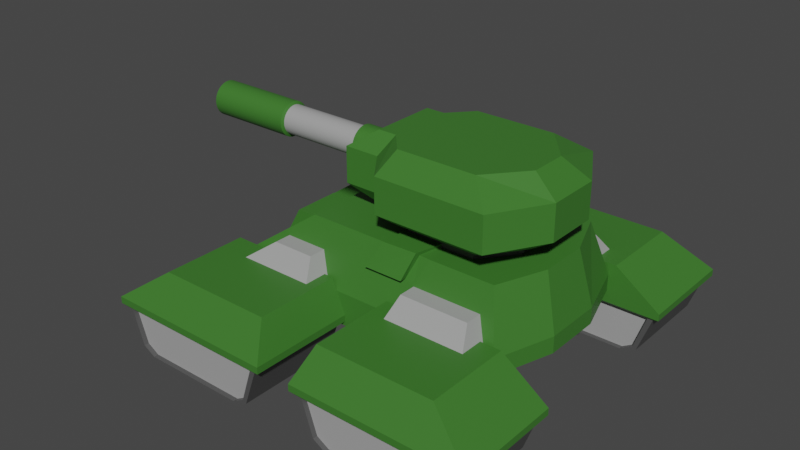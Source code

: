 # Source: Tank.blend  (saved by Blender 3.0.42; exported with 4.5.12 LTS)
import bpy
from mathutils import Matrix  # noqa: F401  (used for matrix-valued properties, if any)

bpy.ops.wm.read_factory_settings(use_empty=True)
scene = bpy.context.scene
scene.name = 'Scene'

# ---- collections
col_collection = bpy.data.collections.new('Collection'); scene.collection.children.link(col_collection)

# ---- materials (node trees are filled in below, after node groups)
mat_armour = bpy.data.materials.new('Armour')
mat_armour.use_transparent_shadow = False
mat_metal = bpy.data.materials.new('Metal')
mat_metal.use_transparent_shadow = False
mat_treads = bpy.data.materials.new('Treads')
mat_treads.alpha_threshold = 0.0
mat_treads.use_transparent_shadow = False
mat_treads.line_color = (0.0, 0.0, 0.0, 1.0)

# ---- node groups
ng_auto_smooth = bpy.data.node_groups.new('Auto Smooth', 'GeometryNodeTree')
_s = ng_auto_smooth.interface.new_socket(name='Geometry', in_out='OUTPUT', socket_type='NodeSocketGeometry')
_s = ng_auto_smooth.interface.new_socket(name='Geometry', in_out='INPUT', socket_type='NodeSocketGeometry')
_s = ng_auto_smooth.interface.new_socket(name='Angle', in_out='INPUT', socket_type='NodeSocketFloat')
_s.subtype = 'ANGLE'
_s.min_value = 0.0
_s.max_value = 3.142
ng_auto_smooth.is_modifier = True
_N = ng_auto_smooth.nodes; _L = ng_auto_smooth.links
n0 = _N.new('NodeGroupOutput'); n0.name = 'Group Output'; n0.location = (480, -100)
n1 = _N.new('NodeGroupInput'); n1.name = 'Group Input'; n1.location = (-420, -300)
n2 = _N.new('NodeGroupInput'); n2.name = 'Group Input.001'; n2.location = (-60, -100)
n3 = _N.new('GeometryNodeSetShadeSmooth'); n3.name = 'Set Shade Smooth'; n3.location = (120, -100)
n3.domain = 'EDGE'
n4 = _N.new('GeometryNodeSetShadeSmooth'); n4.name = 'Set Shade Smooth.001'; n4.location = (300, -100)
n5 = _N.new('GeometryNodeInputMeshEdgeAngle'); n5.name = 'Edge Angle'; n5.location = (-420, -220)
n6 = _N.new('GeometryNodeInputEdgeSmooth'); n6.name = 'Is Edge Smooth'; n6.location = (-60, -160)
n7 = _N.new('GeometryNodeInputShadeSmooth'); n7.name = 'Is Face Smooth'; n7.location = (-240, -340)
n8 = _N.new('FunctionNodeBooleanMath'); n8.name = 'Boolean Math'; n8.location = (-60, -220)
n9 = _N.new('FunctionNodeCompare'); n9.name = 'Compare'; n9.location = (-240, -180)
n9.operation = 'LESS_EQUAL'
_L.new(n5.outputs[0], n9.inputs[0])
_L.new(n4.outputs[0], n0.inputs[0])
_L.new(n1.outputs[1], n9.inputs[1])
_L.new(n9.outputs[0], n8.inputs[0])
_L.new(n7.outputs[0], n8.inputs[1])
_L.new(n2.outputs[0], n3.inputs[0])
_L.new(n6.outputs[0], n3.inputs[1])
_L.new(n3.outputs[0], n4.inputs[0])
_L.new(n8.outputs[0], n3.inputs[2])
n0.is_active_output = True

# ---- material node trees
mat_armour.use_nodes = True; mat_armour.node_tree.nodes.clear()
_N = mat_armour.node_tree.nodes; _L = mat_armour.node_tree.links
n0 = _N.new('ShaderNodeBsdfPrincipled'); n0.name = 'Principled BSDF'; n0.location = (10, 300)
n0.distribution = 'GGX'
n0.subsurface_method = 'RANDOM_WALK_SKIN'
n0.inputs[0].default_value = (0.0463, 0.1794, 0.0252, 1.0)
n0.inputs[3].default_value = 1.45
n0.inputs[27].default_value = (0.0, 0.0, 0.0, 1.0)
n0.inputs[28].default_value = 1.0
n1 = _N.new('ShaderNodeOutputMaterial'); n1.name = 'Material Output'; n1.location = (300, 300)
_L.new(n0.outputs[0], n1.inputs[0])
n1.is_active_output = True
mat_metal.use_nodes = True; mat_metal.node_tree.nodes.clear()
_N = mat_metal.node_tree.nodes; _L = mat_metal.node_tree.links
n0 = _N.new('ShaderNodeBsdfPrincipled'); n0.name = 'Principled BSDF'; n0.location = (10, 300)
n0.distribution = 'GGX'
n0.subsurface_method = 'RANDOM_WALK_SKIN'
n0.inputs[0].default_value = (0.3703, 0.3703, 0.3703, 1.0)
n0.inputs[3].default_value = 1.45
n0.inputs[27].default_value = (0.0, 0.0, 0.0, 1.0)
n0.inputs[28].default_value = 1.0
n1 = _N.new('ShaderNodeOutputMaterial'); n1.name = 'Material Output'; n1.location = (300, 300)
_L.new(n0.outputs[0], n1.inputs[0])
n1.is_active_output = True
mat_treads.use_nodes = True; mat_treads.node_tree.nodes.clear()
_N = mat_treads.node_tree.nodes; _L = mat_treads.node_tree.links
n0 = _N.new('ShaderNodeOutputMaterial'); n0.name = 'Material Output'; n0.location = (300, 300)
n1 = _N.new('ShaderNodeBsdfPrincipled'); n1.name = 'Principled BSDF'; n1.location = (10, 300)
n1.distribution = 'GGX'
n1.subsurface_method = 'RANDOM_WALK_SKIN'
n1.inputs[0].default_value = (0.08096, 0.08096, 0.08096, 1.0)
n1.inputs[2].default_value = 0.4
n1.inputs[3].default_value = 1.45
n1.inputs[27].default_value = (0.0, 0.0, 0.0, 1.0)
n1.inputs[28].default_value = 1.0
_L.new(n1.outputs[0], n0.inputs[0])
n0.is_active_output = True

# ---- world
world_world = bpy.data.worlds.new('World'); scene.world = world_world
world_world.use_nodes = True; world_world.node_tree.nodes.clear()
_N = world_world.node_tree.nodes; _L = world_world.node_tree.links
n0 = _N.new('ShaderNodeOutputWorld'); n0.name = 'World Output'; n0.location = (300, 300)
n1 = _N.new('ShaderNodeBackground'); n1.name = 'Background'; n1.location = (10, 300)
n1.inputs[0].default_value = (0.05088, 0.05088, 0.05088, 1.0)
_L.new(n1.outputs[0], n0.inputs[0])
n0.is_active_output = True
world_world.color = (0.05088, 0.05088, 0.05088)
world_world.use_sun_shadow = False
world_world.sun_shadow_jitter_overblur = 0.0

# ---- meshes
me_cube_001 = bpy.data.meshes.new('Cube.001')
me_cube_001.from_pydata([(-0.8102, -1.0, -0.9352), (-0.6448, -0.9041, 0.4128), (0.8157, -1.0, -0.9352), (0.8545, -0.9034, 0.4174), (-0.9352, -1.002, -0.2639), (0.9352, -1.0, -0.2532), (-0.8546, -0.3333, -1.0), (-0.6057, -0.3032, 0.6681), (0.9919, -0.3333, -1.0), (1.036, -0.2731, 1.0), (1.131, -0.3333, -0.2508), (-0.8323, -0.3032, 0.14), (0.9352, -1.0, -0.6138), (-0.9352, -1.0, -0.6133), (-1.0, -0.3333, -0.6254), (1.131, -0.3333, -0.6254), (-0.8323, -0.6056, 0.14), (-0.6057, -0.6056, 0.6681), (1.0, -1.0, -0.6254), (0.8608, -1.0, -1.0), (-0.8546, -1.0, -1.0), (0.9046, -0.8192, 1.0), (-1.0, -1.0, -0.6254), (1.0, -1.0, -0.2508), (-0.2828, -1.0, -1.0), (0.289, -1.0, -1.0), (0.3708, -0.8123, 1.005), (0.1217, -0.8179, 0.9969), (0.3117, -1.001, -0.2568), (-0.2517, -1.001, -0.26), (0.1217, -0.2713, 1.0), (0.4581, -0.2669, 1.0), (0.3764, -0.3333, -1.0), (-0.2391, -0.3333, -1.0), (0.3117, -1.0, -0.6136), (-0.2517, -1.0, -0.6134), (-0.3237, -1.0, -0.9352), (0.3876, -1.0, -0.9352), (0.3056, -0.8925, 0.4928), (0.02789, -0.8926, 0.4919), (-0.2517, -1.367, -0.26), (-0.9352, -1.368, -0.2639), (-0.2517, -1.366, -0.6134), (-0.9352, -1.366, -0.6133), (-0.6448, -1.096, 0.4128), (0.9352, -1.366, -0.6138), (0.8157, -1.366, -0.9352), (0.3876, -1.366, -0.9352), (-0.3438, -1.096, 0.4137), (0.8545, -1.095, 0.4174), (0.9352, -1.366, -0.2532), (-0.8102, -1.366, -0.9352), (0.3117, -1.367, -0.2568), (0.3117, -1.366, -0.6136), (-0.3237, -1.366, -0.9352), (0.3744, -1.096, 0.4159), (-0.8546, 0.0, -1.0), (-0.6057, -0.07272, 0.6681), (0.9919, 0.0, -1.0), (1.036, 0.0, 1.0), (1.131, 0.0, -0.2508), (-0.8323, -0.07272, 0.14), (1.131, 0.0, -0.6254), (-1.0, 0.0, -0.6254), (-0.2391, 0.0, -1.0), (0.443, 0.0, -1.0), (0.536, 0.0, 1.0), (-0.1682, 0.0, 1.0), (0.3744, -0.9036, 0.4159), (-0.3438, -0.9039, 0.4137), (-0.194, -0.8192, 1.0), (0.4486, -0.8192, 1.0), (0.536, -0.2731, 1.0), (0.4581, -0.07794, 1.0), (-0.1682, -0.2731, 1.0), (0.1217, -0.07794, 1.0), (0.3703, -0.8653, 1.085), (0.1366, -0.8837, 1.085), (0.1366, -0.2711, 1.085), (0.4575, -0.2667, 1.085), (0.1366, -0.07794, 1.085), (0.4581, -0.07794, 1.085), (0.3062, -0.9668, 0.5041), (0.02846, -0.967, 0.5032), (-0.8102, 1.0, -0.9352), (-0.6448, 0.9041, 0.4128), (0.8157, 1.0, -0.9352), (0.8545, 0.9034, 0.4174), (-0.9352, 1.002, -0.2639), (0.9352, 1.0, -0.2532), (-0.8546, 0.3333, -1.0), (-0.4633, 0.2731, 1.0), (0.9919, 0.3333, -1.0), (1.036, 0.2731, 1.0), (1.131, 0.3333, -0.2508), (-1.0, 0.3333, -0.2508), (0.9352, 1.0, -0.6138), (-0.9352, 1.0, -0.6133), (-1.0, 0.3333, -0.6254), (1.131, 0.3333, -0.6254), (-1.0, 1.0, -0.2508), (-0.4633, 0.8192, 1.0), (1.0, 1.0, -0.6254), (0.8608, 1.0, -1.0), (-0.8546, 1.0, -1.0), (0.9046, 0.8192, 1.0), (-1.0, 1.0, -0.6254), (1.0, 1.0, -0.2508), (-0.2828, 1.0, -1.0), (0.289, 1.0, -1.0), (0.3708, 0.8123, 1.005), (0.1217, 0.8179, 0.9969), (0.3117, 1.001, -0.2568), (-0.2517, 1.001, -0.26), (0.1217, 0.2713, 1.0), (0.4581, 0.2669, 1.0), (0.3764, 0.3333, -1.0), (-0.2391, 0.3333, -1.0), (0.3117, 1.0, -0.6136), (-0.2517, 1.0, -0.6134), (-0.3237, 1.0, -0.9352), (0.3876, 1.0, -0.9352), (0.3056, 0.8925, 0.4928), (0.02789, 0.8926, 0.4919), (-0.2517, 1.367, -0.26), (-0.9352, 1.368, -0.2639), (-0.2517, 1.366, -0.6134), (-0.9352, 1.366, -0.6133), (-0.6448, 1.096, 0.4128), (0.9352, 1.366, -0.6138), (0.8157, 1.366, -0.9352), (0.3876, 1.366, -0.9352), (-0.3438, 1.096, 0.4137), (0.8545, 1.095, 0.4174), (0.9352, 1.366, -0.2532), (-0.8102, 1.366, -0.9352), (0.3117, 1.367, -0.2568), (0.3117, 1.366, -0.6136), (-0.3237, 1.366, -0.9352), (0.3744, 1.096, 0.4159), (0.3744, 0.9036, 0.4159), (-0.3438, 0.9039, 0.4137), (-0.194, 0.8192, 1.0), (0.4486, 0.8192, 1.0), (0.536, 0.2731, 1.0), (0.4581, 0.07794, 1.0), (-0.1682, 0.2731, 1.0), (0.1217, 0.07794, 1.0), (0.3703, 0.8653, 1.085), (0.1366, 0.8837, 1.085), (0.1366, 0.2711, 1.085), (0.4575, 0.2667, 1.085), (0.1366, 0.07794, 1.085), (0.4581, 0.07794, 1.085), (0.3062, 0.9668, 0.5041), (0.02846, 0.967, 0.5032), (-1.0, -1.0, -0.2508), (-0.4633, -0.8192, 1.0), (-0.4633, -0.2731, 1.0), (-1.0, -0.3333, -0.2508), (-0.4633, 0.0, 1.0), (-1.0, 0.0, -0.2508), (-0.7378, -0.3032, 0.6681), (-0.7378, -0.6056, 0.6681), (-0.7378, -0.07272, 0.6681)], [], [(10, 9, 21, 23), (68, 28, 52, 55), (32, 8, 19, 25), (74, 158, 157, 70), (3, 68, 55, 49), (15, 10, 23, 18), (22, 156, 159, 14), (62, 60, 10, 15), (67, 160, 158, 74), (65, 58, 8, 32), (60, 59, 9, 10), (163, 16, 17), (58, 62, 15, 8), (20, 22, 14, 6), (8, 15, 18, 19), (0, 36, 54, 51), (4, 1, 157, 156), (12, 2, 19, 18), (36, 0, 20, 24), (68, 3, 21, 71), (13, 4, 156, 22), (3, 5, 23, 21), (5, 12, 18, 23), (0, 13, 22, 20), (1, 69, 70, 157), (39, 38, 82, 83), (2, 37, 25, 19), (37, 36, 24, 25), (4, 13, 43, 41), (37, 34, 35, 36), (56, 64, 33, 6), (64, 65, 32, 33), (59, 66, 72, 9), (38, 26, 76, 82), (13, 0, 51, 43), (34, 28, 29, 35), (9, 72, 71, 21), (75, 30, 78, 80), (6, 33, 24, 20), (33, 32, 25, 24), (1, 4, 41, 44), (28, 68, 69, 29), (40, 48, 44, 41), (42, 40, 41, 43), (54, 42, 43, 51), (46, 45, 53, 47), (45, 50, 52, 53), (50, 49, 55, 52), (5, 3, 49, 50), (29, 69, 48, 40), (28, 34, 53, 52), (2, 12, 45, 46), (34, 37, 47, 53), (35, 29, 40, 42), (37, 2, 46, 47), (36, 35, 42, 54), (12, 5, 50, 45), (69, 1, 44, 48), (6, 14, 63, 56), (163, 162, 11, 16), (14, 159, 161, 63), (38, 39, 69, 68), (39, 27, 70, 69), (26, 38, 68, 71), (73, 31, 72, 66), (30, 75, 67, 74), (31, 26, 71, 72), (27, 30, 74, 70), (75, 73, 66, 67), (83, 82, 76, 77), (81, 80, 78, 79), (79, 78, 77, 76), (26, 31, 79, 76), (31, 73, 81, 79), (27, 39, 83, 77), (73, 75, 80, 81), (30, 27, 77, 78), (94, 107, 105, 93), (140, 139, 136, 112), (116, 109, 103, 92), (146, 142, 101, 91), (87, 133, 139, 140), (99, 102, 107, 94), (106, 98, 95, 100), (62, 99, 94, 60), (67, 146, 91, 160), (65, 116, 92, 58), (60, 94, 93, 59), (100, 95, 91, 101), (58, 92, 99, 62), (104, 90, 98, 106), (92, 103, 102, 99), (84, 135, 138, 120), (88, 100, 101, 85), (96, 102, 103, 86), (120, 108, 104, 84), (140, 143, 105, 87), (97, 106, 100, 88), (87, 105, 107, 89), (89, 107, 102, 96), (84, 104, 106, 97), (85, 101, 142, 141), (123, 155, 154, 122), (86, 103, 109, 121), (121, 109, 108, 120), (88, 125, 127, 97), (121, 120, 119, 118), (56, 90, 117, 64), (64, 117, 116, 65), (59, 93, 144, 66), (122, 154, 148, 110), (97, 127, 135, 84), (118, 119, 113, 112), (93, 105, 143, 144), (147, 152, 150, 114), (90, 104, 108, 117), (117, 108, 109, 116), (85, 128, 125, 88), (112, 113, 141, 140), (124, 125, 128, 132), (126, 127, 125, 124), (138, 135, 127, 126), (130, 131, 137, 129), (129, 137, 136, 134), (134, 136, 139, 133), (89, 134, 133, 87), (113, 124, 132, 141), (112, 136, 137, 118), (86, 130, 129, 96), (118, 137, 131, 121), (119, 126, 124, 113), (121, 131, 130, 86), (120, 138, 126, 119), (96, 129, 134, 89), (141, 132, 128, 85), (90, 56, 63, 98), (95, 161, 160, 91), (98, 63, 161, 95), (122, 140, 141, 123), (123, 141, 142, 111), (110, 143, 140, 122), (145, 66, 144, 115), (114, 146, 67, 147), (115, 144, 143, 110), (111, 142, 146, 114), (147, 67, 66, 145), (155, 149, 148, 154), (153, 151, 150, 152), (151, 148, 149, 150), (110, 148, 151, 115), (115, 151, 153, 145), (111, 149, 155, 123), (145, 153, 152, 147), (114, 150, 149, 111), (17, 16, 156, 157), (7, 17, 157, 158), (16, 11, 159, 156), (57, 7, 158, 160), (11, 61, 161, 159), (61, 57, 160, 161), (7, 57, 164, 162), (17, 7, 162, 163), (61, 11, 162, 164), (61, 164, 57)])
me_cube_001.polygons.foreach_set('material_index', [0, 1, 0, 0, 1, 0, 0, 0, 0, 0, 0, 0, 0, 0, 0, 0, 0, 0, 0, 0, 0, 0, 0, 0, 0, 0, 0, 0, 0, 0, 0, 0, 0, 0, 0, 0, 0, 0, 0, 0, 1, 0, 1, 0, 0, 0, 0, 1, 1, 1, 0, 0, 0, 0, 0, 0, 0, 1, 0, 0, 0, 0, 0, 0, 0, 0, 0, 0, 0, 0, 0, 0, 0, 0, 0, 0, 0, 0, 1, 0, 0, 1, 0, 0, 0, 0, 0, 0, 0, 0, 0, 0, 0, 0, 0, 0, 0, 0, 0, 0, 0, 0, 0, 0, 0, 0, 0, 0, 0, 0, 0, 0, 0, 0, 0, 0, 0, 1, 0, 1, 0, 0, 0, 0, 1, 1, 1, 0, 0, 0, 0, 0, 0, 0, 1, 0, 0, 0, 0, 0, 0, 0, 0, 0, 0, 0, 0, 0, 0, 0, 0, 0, 0, 0, 0, 0, 0, 0, 0, 0, 0, 0, 0, 0])
_uv = me_cube_001.uv_layers.new(name='UVMap')
_uv.uv.foreach_set('vector', [0.4686, 0.6667, 0.625, 0.6667, 0.625, 0.75, 0.4686, 0.75, 0.552, 0.8365, 0.4679, 0.836, 0.4679, 0.836, 0.552, 0.8365, 0.2917, 0.6667, 0.375, 0.6667, 0.375, 0.75, 0.2917, 0.75, 0.8258, 0.6667, 0.875, 0.6667, 0.875, 0.75, 0.8258, 0.75, 0.5522, 0.7642, 0.552, 0.8365, 0.552, 0.8365, 0.5522, 0.7642, 0.4218, 0.6667, 0.4686, 0.6667, 0.4686, 0.75, 0.4218, 0.75, 0.4218, 0.0, 0.4686, 0.0, 0.4686, 0.08333, 0.4218, 0.08333, 0.4218, 0.625, 0.4686, 0.625, 0.4686, 0.6667, 0.4218, 0.6667, 0.8258, 0.625, 0.875, 0.625, 0.875, 0.6667, 0.8258, 0.6667, 0.3007, 0.625, 0.375, 0.625, 0.375, 0.6667, 0.2917, 0.6667, 0.4686, 0.625, 0.625, 0.625, 0.625, 0.6667, 0.4686, 0.6667, 0.5835, 0.04215, 0.5175, 0.04155, 0.5835, 0.04215, 0.375, 0.625, 0.4218, 0.625, 0.4218, 0.6667, 0.375, 0.6667, 0.375, 0.0, 0.4218, 0.0, 0.4218, 0.08333, 0.375, 0.08333, 0.375, 0.6667, 0.4218, 0.6667, 0.4218, 0.75, 0.375, 0.75, 0.3831, 0.9905, 0.3831, 0.9214, 0.3831, 0.9214, 0.3831, 0.9905, 0.467, 0.9919, 0.5516, 0.99, 0.625, 1.0, 0.4686, 1.0, 0.4233, 0.7581, 0.3831, 0.7594, 0.375, 0.75, 0.4218, 0.75, 0.3831, 0.9214, 0.3831, 0.9905, 0.375, 1.0, 0.375, 0.9167, 0.552, 0.8365, 0.5522, 0.7642, 0.625, 0.75, 0.625, 0.8333, 0.4233, 0.9914, 0.467, 0.9919, 0.4686, 1.0, 0.4218, 1.0, 0.5522, 0.7642, 0.4683, 0.7581, 0.4686, 0.75, 0.625, 0.75, 0.4683, 0.7581, 0.4233, 0.7581, 0.4218, 0.75, 0.4686, 0.75, 0.3831, 0.9905, 0.4233, 0.9914, 0.4218, 1.0, 0.375, 1.0, 0.5516, 0.99, 0.5517, 0.9447, 0.625, 0.9508, 0.625, 1.0, 0.5615, 0.8953, 0.5616, 0.8486, 0.5616, 0.8486, 0.5615, 0.8953, 0.3831, 0.7594, 0.3831, 0.8203, 0.375, 0.8333, 0.375, 0.75, 0.3831, 0.8203, 0.3831, 0.9214, 0.375, 0.9167, 0.375, 0.8333, 0.467, 0.9919, 0.4233, 0.9914, 0.4233, 0.9914, 0.467, 0.9919, 0.3831, 0.8203, 0.4233, 0.8359, 0.4233, 0.9062, 0.3831, 0.9214, 0.125, 0.625, 0.2083, 0.625, 0.2083, 0.6667, 0.125, 0.6667, 0.2083, 0.625, 0.3007, 0.625, 0.2917, 0.6667, 0.2083, 0.6667, 0.625, 0.625, 0.7083, 0.625, 0.7083, 0.6667, 0.625, 0.6667, 0.5616, 0.8486, 0.6257, 0.8477, 0.6257, 0.8477, 0.5616, 0.8486, 0.4233, 0.9914, 0.3831, 0.9905, 0.3831, 0.9905, 0.4233, 0.9914, 0.4233, 0.8359, 0.4679, 0.836, 0.4675, 0.9065, 0.4233, 0.9062, 0.625, 0.6667, 0.7083, 0.6667, 0.7083, 0.75, 0.625, 0.75, 0.772, 0.6369, 0.772, 0.6664, 0.772, 0.6664, 0.772, 0.6369, 0.125, 0.6667, 0.2083, 0.6667, 0.2083, 0.75, 0.125, 0.75, 0.2083, 0.6667, 0.2917, 0.6667, 0.2917, 0.75, 0.2083, 0.75, 0.5516, 0.99, 0.467, 0.9919, 0.467, 0.9919, 0.5516, 0.99, 0.4679, 0.836, 0.552, 0.8365, 0.5517, 0.9447, 0.4675, 0.9065, 0.4675, 0.9065, 0.5517, 0.9447, 0.5516, 0.99, 0.467, 0.9919, 0.4233, 0.9062, 0.4675, 0.9065, 0.467, 0.9919, 0.4233, 0.9914, 0.3831, 0.9214, 0.4233, 0.9062, 0.4233, 0.9914, 0.3831, 0.9905, 0.3831, 0.7594, 0.4233, 0.7581, 0.4233, 0.8359, 0.3831, 0.8203, 0.4233, 0.7581, 0.4683, 0.7581, 0.4679, 0.836, 0.4233, 0.8359, 0.4683, 0.7581, 0.5522, 0.7642, 0.552, 0.8365, 0.4679, 0.836, 0.4683, 0.7581, 0.5522, 0.7642, 0.5522, 0.7642, 0.4683, 0.7581, 0.4675, 0.9065, 0.5517, 0.9447, 0.5517, 0.9447, 0.4675, 0.9065, 0.4679, 0.836, 0.4233, 0.8359, 0.4233, 0.8359, 0.4679, 0.836, 0.3831, 0.7594, 0.4233, 0.7581, 0.4233, 0.7581, 0.3831, 0.7594, 0.4233, 0.8359, 0.3831, 0.8203, 0.3831, 0.8203, 0.4233, 0.8359, 0.4233, 0.9062, 0.4675, 0.9065, 0.4675, 0.9065, 0.4233, 0.9062, 0.3831, 0.8203, 0.3831, 0.7594, 0.3831, 0.7594, 0.3831, 0.8203, 0.3831, 0.9214, 0.4233, 0.9062, 0.4233, 0.9062, 0.3831, 0.9214, 0.4233, 0.7581, 0.4683, 0.7581, 0.4683, 0.7581, 0.4233, 0.7581, 0.5517, 0.9447, 0.5516, 0.99, 0.5516, 0.99, 0.5517, 0.9447, 0.375, 0.08333, 0.4218, 0.08333, 0.4218, 0.125, 0.375, 0.125, 0.5835, 0.04215, 0.5835, 0.0836, 0.5175, 0.08318, 0.5175, 0.04155, 0.4218, 0.08333, 0.4686, 0.08333, 0.4686, 0.125, 0.4218, 0.125, 0.5616, 0.8486, 0.5615, 0.8953, 0.5517, 0.9447, 0.552, 0.8365, 0.5615, 0.8953, 0.6246, 0.8967, 0.625, 0.9508, 0.5517, 0.9447, 0.6257, 0.8477, 0.5616, 0.8486, 0.552, 0.8365, 0.625, 0.8333, 0.7213, 0.6369, 0.7215, 0.6657, 0.7083, 0.6667, 0.7083, 0.625, 0.772, 0.6664, 0.772, 0.6369, 0.8258, 0.625, 0.8258, 0.6667, 0.7215, 0.6657, 0.7227, 0.7489, 0.7083, 0.75, 0.7083, 0.6667, 0.7719, 0.7498, 0.772, 0.6664, 0.8258, 0.6667, 0.8258, 0.75, 0.772, 0.6369, 0.7213, 0.6369, 0.7083, 0.625, 0.8258, 0.625, 0.5615, 0.8953, 0.5616, 0.8486, 0.6257, 0.8477, 0.6246, 0.8967, 0.7213, 0.6369, 0.772, 0.6369, 0.772, 0.6664, 0.7215, 0.6657, 0.7215, 0.6657, 0.772, 0.6664, 0.7719, 0.7498, 0.7227, 0.7489, 0.7227, 0.7489, 0.7215, 0.6657, 0.7215, 0.6657, 0.7227, 0.7489, 0.7215, 0.6657, 0.7213, 0.6369, 0.7213, 0.6369, 0.7215, 0.6657, 0.6246, 0.8967, 0.5615, 0.8953, 0.5615, 0.8953, 0.6246, 0.8967, 0.7213, 0.6369, 0.772, 0.6369, 0.772, 0.6369, 0.7213, 0.6369, 0.772, 0.6664, 0.7719, 0.7498, 0.7719, 0.7498, 0.772, 0.6664, 0.4686, 0.6667, 0.4686, 0.75, 0.625, 0.75, 0.625, 0.6667, 0.552, 0.8365, 0.552, 0.8365, 0.4679, 0.836, 0.4679, 0.836, 0.2917, 0.6667, 0.2917, 0.75, 0.375, 0.75, 0.375, 0.6667, 0.8258, 0.6667, 0.8258, 0.75, 0.875, 0.75, 0.875, 0.6667, 0.5522, 0.7642, 0.5522, 0.7642, 0.552, 0.8365, 0.552, 0.8365, 0.4218, 0.6667, 0.4218, 0.75, 0.4686, 0.75, 0.4686, 0.6667, 0.4218, 0.0, 0.4218, 0.08333, 0.4686, 0.08333, 0.4686, 0.0, 0.4218, 0.625, 0.4218, 0.6667, 0.4686, 0.6667, 0.4686, 0.625, 0.8258, 0.625, 0.8258, 0.6667, 0.875, 0.6667, 0.875, 0.625, 0.3007, 0.625, 0.2917, 0.6667, 0.375, 0.6667, 0.375, 0.625, 0.4686, 0.625, 0.4686, 0.6667, 0.625, 0.6667, 0.625, 0.625, 0.4686, 0.0, 0.4686, 0.08333, 0.625, 0.08333, 0.625, 0.0, 0.375, 0.625, 0.375, 0.6667, 0.4218, 0.6667, 0.4218, 0.625, 0.375, 0.0, 0.375, 0.08333, 0.4218, 0.08333, 0.4218, 0.0, 0.375, 0.6667, 0.375, 0.75, 0.4218, 0.75, 0.4218, 0.6667, 0.3831, 0.9905, 0.3831, 0.9905, 0.3831, 0.9214, 0.3831, 0.9214, 0.467, 0.9919, 0.4686, 1.0, 0.625, 1.0, 0.5516, 0.99, 0.4233, 0.7581, 0.4218, 0.75, 0.375, 0.75, 0.3831, 0.7594, 0.3831, 0.9214, 0.375, 0.9167, 0.375, 1.0, 0.3831, 0.9905, 0.552, 0.8365, 0.625, 0.8333, 0.625, 0.75, 0.5522, 0.7642, 0.4233, 0.9914, 0.4218, 1.0, 0.4686, 1.0, 0.467, 0.9919, 0.5522, 0.7642, 0.625, 0.75, 0.4686, 0.75, 0.4683, 0.7581, 0.4683, 0.7581, 0.4686, 0.75, 0.4218, 0.75, 0.4233, 0.7581, 0.3831, 0.9905, 0.375, 1.0, 0.4218, 1.0, 0.4233, 0.9914, 0.5516, 0.99, 0.625, 1.0, 0.625, 0.9508, 0.5517, 0.9447, 0.5615, 0.8953, 0.5615, 0.8953, 0.5616, 0.8486, 0.5616, 0.8486, 0.3831, 0.7594, 0.375, 0.75, 0.375, 0.8333, 0.3831, 0.8203, 0.3831, 0.8203, 0.375, 0.8333, 0.375, 0.9167, 0.3831, 0.9214, 0.467, 0.9919, 0.467, 0.9919, 0.4233, 0.9914, 0.4233, 0.9914, 0.3831, 0.8203, 0.3831, 0.9214, 0.4233, 0.9062, 0.4233, 0.8359, 0.125, 0.625, 0.125, 0.6667, 0.2083, 0.6667, 0.2083, 0.625, 0.2083, 0.625, 0.2083, 0.6667, 0.2917, 0.6667, 0.3007, 0.625, 0.625, 0.625, 0.625, 0.6667, 0.7083, 0.6667, 0.7083, 0.625, 0.5616, 0.8486, 0.5616, 0.8486, 0.6257, 0.8477, 0.6257, 0.8477, 0.4233, 0.9914, 0.4233, 0.9914, 0.3831, 0.9905, 0.3831, 0.9905, 0.4233, 0.8359, 0.4233, 0.9062, 0.4675, 0.9065, 0.4679, 0.836, 0.625, 0.6667, 0.625, 0.75, 0.7083, 0.75, 0.7083, 0.6667, 0.772, 0.6369, 0.772, 0.6369, 0.772, 0.6664, 0.772, 0.6664, 0.125, 0.6667, 0.125, 0.75, 0.2083, 0.75, 0.2083, 0.6667, 0.2083, 0.6667, 0.2083, 0.75, 0.2917, 0.75, 0.2917, 0.6667, 0.5516, 0.99, 0.5516, 0.99, 0.467, 0.9919, 0.467, 0.9919, 0.4679, 0.836, 0.4675, 0.9065, 0.5517, 0.9447, 0.552, 0.8365, 0.4675, 0.9065, 0.467, 0.9919, 0.5516, 0.99, 0.5517, 0.9447, 0.4233, 0.9062, 0.4233, 0.9914, 0.467, 0.9919, 0.4675, 0.9065, 0.3831, 0.9214, 0.3831, 0.9905, 0.4233, 0.9914, 0.4233, 0.9062, 0.3831, 0.7594, 0.3831, 0.8203, 0.4233, 0.8359, 0.4233, 0.7581, 0.4233, 0.7581, 0.4233, 0.8359, 0.4679, 0.836, 0.4683, 0.7581, 0.4683, 0.7581, 0.4679, 0.836, 0.552, 0.8365, 0.5522, 0.7642, 0.4683, 0.7581, 0.4683, 0.7581, 0.5522, 0.7642, 0.5522, 0.7642, 0.4675, 0.9065, 0.4675, 0.9065, 0.5517, 0.9447, 0.5517, 0.9447, 0.4679, 0.836, 0.4679, 0.836, 0.4233, 0.8359, 0.4233, 0.8359, 0.3831, 0.7594, 0.3831, 0.7594, 0.4233, 0.7581, 0.4233, 0.7581, 0.4233, 0.8359, 0.4233, 0.8359, 0.3831, 0.8203, 0.3831, 0.8203, 0.4233, 0.9062, 0.4233, 0.9062, 0.4675, 0.9065, 0.4675, 0.9065, 0.3831, 0.8203, 0.3831, 0.8203, 0.3831, 0.7594, 0.3831, 0.7594, 0.3831, 0.9214, 0.3831, 0.9214, 0.4233, 0.9062, 0.4233, 0.9062, 0.4233, 0.7581, 0.4233, 0.7581, 0.4683, 0.7581, 0.4683, 0.7581, 0.5517, 0.9447, 0.5517, 0.9447, 0.5516, 0.99, 0.5516, 0.99, 0.375, 0.08333, 0.375, 0.125, 0.4218, 0.125, 0.4218, 0.08333, 0.4686, 0.08333, 0.4686, 0.125, 0.625, 0.125, 0.625, 0.08333, 0.4218, 0.08333, 0.4218, 0.125, 0.4686, 0.125, 0.4686, 0.08333, 0.5616, 0.8486, 0.552, 0.8365, 0.5517, 0.9447, 0.5615, 0.8953, 0.5615, 0.8953, 0.5517, 0.9447, 0.625, 0.9508, 0.6246, 0.8967, 0.6257, 0.8477, 0.625, 0.8333, 0.552, 0.8365, 0.5616, 0.8486, 0.7213, 0.6369, 0.7083, 0.625, 0.7083, 0.6667, 0.7215, 0.6657, 0.772, 0.6664, 0.8258, 0.6667, 0.8258, 0.625, 0.772, 0.6369, 0.7215, 0.6657, 0.7083, 0.6667, 0.7083, 0.75, 0.7227, 0.7489, 0.7719, 0.7498, 0.8258, 0.75, 0.8258, 0.6667, 0.772, 0.6664, 0.772, 0.6369, 0.8258, 0.625, 0.7083, 0.625, 0.7213, 0.6369, 0.5615, 0.8953, 0.6246, 0.8967, 0.6257, 0.8477, 0.5616, 0.8486, 0.7213, 0.6369, 0.7215, 0.6657, 0.772, 0.6664, 0.772, 0.6369, 0.7215, 0.6657, 0.7227, 0.7489, 0.7719, 0.7498, 0.772, 0.6664, 0.7227, 0.7489, 0.7227, 0.7489, 0.7215, 0.6657, 0.7215, 0.6657, 0.7215, 0.6657, 0.7215, 0.6657, 0.7213, 0.6369, 0.7213, 0.6369, 0.6246, 0.8967, 0.6246, 0.8967, 0.5615, 0.8953, 0.5615, 0.8953, 0.7213, 0.6369, 0.7213, 0.6369, 0.772, 0.6369, 0.772, 0.6369, 0.772, 0.6664, 0.772, 0.6664, 0.7719, 0.7498, 0.7719, 0.7498, 0.5835, 0.04215, 0.5175, 0.04155, 0.4686, 0.0, 0.625, 0.0, 0.5835, 0.0836, 0.5835, 0.04215, 0.625, 0.0, 0.625, 0.08333, 0.5175, 0.04155, 0.5175, 0.08318, 0.4686, 0.08333, 0.4686, 0.0, 0.5835, 0.1145, 0.5835, 0.0836, 0.625, 0.08333, 0.625, 0.125, 0.5175, 0.08318, 0.5175, 0.1153, 0.4686, 0.125, 0.4686, 0.08333, 0.5175, 0.1153, 0.5835, 0.1145, 0.625, 0.125, 0.4686, 0.125, 0.5835, 0.0836, 0.5835, 0.1145, 0.5835, 0.1145, 0.5835, 0.0836, 0.5835, 0.04215, 0.5835, 0.0836, 0.5835, 0.0836, 0.5835, 0.04215, 0.5175, 0.1153, 0.5175, 0.08318, 0.5835, 0.0836, 0.5835, 0.1145, 0.5175, 0.1153, 0.5835, 0.1145, 0.5835, 0.1145])
me_cube_001.materials.append(mat_armour)
me_cube_001.materials.append(mat_metal)
me_cube_001.use_remesh_fix_poles = True
me_cube_001.use_remesh_preserve_attributes = False
me_cube_001.update()
me_cube_005 = bpy.data.meshes.new('Cube.005')
me_cube_005.from_pydata([(-0.6211, -0.9561, -1.0), (-0.4773, -0.6131, 1.0), (-0.6211, 0.9561, -1.0), (-0.4773, 1.0, 1.0), (0.6211, -0.9561, -1.0), (0.8495, -0.6131, 1.0), (0.6211, 0.9561, -1.0), (0.8495, 1.0, 1.0), (-1.0, -1.0, 0.2519), (-1.0, 1.0, 0.2519), (1.0, 1.0, 0.2519), (1.0, -1.0, 0.2519), (-1.0, 1.0, 0.09924), (1.0, 1.0, 0.09924), (1.0, -1.0, 0.09924), (-1.0, -1.0, 0.09924), (-0.928, 0.9561, 0.03817), (0.928, 0.9561, 0.03817), (0.928, -0.9561, 0.03817), (-0.928, -0.9561, 0.03817), (-0.7775, 0.9561, -0.8), (0.7775, 0.9561, -0.8), (0.7775, -0.9561, -0.8), (-0.7775, -0.9561, -0.8), (-0.4331, 1.0, 1.0), (0.8053, 1.0, 1.0), (0.8053, -0.6131, 1.0), (-0.4331, -0.6131, 1.0), (0.9333, -1.0, 0.2519), (-0.9333, -1.0, 0.2519), (-0.9333, 1.0, 0.2519), (0.9333, 1.0, 0.2519), (-0.9333, 1.0, 0.09924), (0.9333, 1.0, 0.09924), (0.9333, -1.0, 0.09924), (-0.9333, -1.0, 0.09924), (0.8662, -0.9561, 0.03817), (-0.8662, -0.9561, 0.03817), (-0.8662, 0.9561, 0.03817), (0.8662, 0.9561, 0.03817), (-0.7354, 0.9561, -0.742), (0.7354, 0.9561, -0.742), (0.7354, -0.9561, -0.742), (-0.7354, -0.9561, -0.742), (0.5967, -0.9561, -0.9055), (-0.5967, -0.9561, -0.9055), (0.5967, 0.9561, -0.9055), (-0.5967, 0.9561, -0.9055), (0.8662, -0.8664, 0.03817), (-0.8662, -0.8664, 0.03817), (-0.8662, 0.8664, 0.03817), (0.8662, 0.8664, 0.03817), (-0.7354, 0.8664, -0.742), (0.7354, 0.8664, -0.742), (0.7354, -0.8664, -0.742), (-0.7354, -0.8664, -0.742), (0.5967, -0.8664, -0.9055), (-0.5967, -0.8664, -0.9055), (0.5967, 0.8664, -0.9055), (-0.5967, 0.8664, -0.9055)], [], [(8, 1, 3, 9), (31, 25, 7, 10), (10, 7, 5, 11), (29, 27, 1, 8), (2, 6, 4, 0), (24, 3, 1, 27), (35, 29, 8, 15), (13, 10, 11, 14), (33, 31, 10, 13), (15, 8, 9, 12), (19, 15, 12, 16), (39, 33, 13, 17), (17, 13, 14, 18), (37, 35, 15, 19), (43, 37, 19, 23), (21, 17, 18, 22), (41, 39, 17, 21), (23, 19, 16, 20), (0, 23, 20, 2), (23, 0, 45, 43), (6, 21, 22, 4), (20, 16, 38, 40), (36, 37, 49, 48), (22, 18, 36, 42), (41, 46, 58, 53), (18, 14, 34, 36), (36, 34, 35, 37), (16, 12, 32, 38), (38, 32, 33, 39), (12, 9, 30, 32), (32, 30, 31, 33), (14, 11, 28, 34), (34, 28, 29, 35), (7, 25, 26, 5), (25, 24, 27, 26), (11, 5, 26, 28), (28, 26, 27, 29), (9, 3, 24, 30), (30, 24, 25, 31), (44, 42, 54, 56), (4, 22, 42, 44), (0, 4, 44, 45), (20, 40, 47, 2), (47, 46, 6, 2), (6, 46, 41, 21), (37, 43, 55, 49), (52, 50, 51, 53), (54, 48, 49, 55), (55, 57, 56, 54), (52, 53, 58, 59), (40, 38, 50, 52), (39, 41, 53, 51), (45, 44, 56, 57), (47, 40, 52, 59), (38, 39, 51, 50), (43, 45, 57, 55), (42, 36, 48, 54), (46, 47, 59, 58)])
me_cube_005.polygons.foreach_set('material_index', [0, 0, 0, 0, 1, 0, 0, 0, 0, 0, 0, 0, 0, 0, 1, 1, 1, 1, 1, 1, 1, 1, 0, 1, 1, 0, 0, 0, 0, 0, 0, 0, 0, 0, 0, 0, 0, 0, 0, 1, 1, 1, 1, 1, 1, 1, 2, 2, 2, 2, 1, 1, 1, 1, 0, 1, 1, 1])
_uv = me_cube_005.uv_layers.new(name='UVMap')
_uv.uv.foreach_set('vector', [0.5315, 0.0, 0.625, 0.0, 0.625, 0.25, 0.5315, 0.25, 0.5315, 0.4917, 0.625, 0.4917, 0.625, 0.5, 0.5315, 0.5, 0.5315, 0.5, 0.625, 0.5, 0.625, 0.75, 0.5315, 0.75, 0.5315, 0.9917, 0.625, 0.9917, 0.625, 1.0, 0.5315, 1.0, 0.125, 0.5, 0.375, 0.5, 0.375, 0.75, 0.125, 0.75, 0.8667, 0.5, 0.875, 0.5, 0.875, 0.75, 0.8667, 0.75, 0.5124, 0.9917, 0.5315, 0.9917, 0.5315, 1.0, 0.5124, 1.0, 0.5124, 0.5, 0.5315, 0.5, 0.5315, 0.75, 0.5124, 0.75, 0.5124, 0.4917, 0.5315, 0.4917, 0.5315, 0.5, 0.5124, 0.5, 0.5124, 0.0, 0.5315, 0.0, 0.5315, 0.25, 0.5124, 0.25, 0.5048, 0.0, 0.5124, 0.0, 0.5124, 0.25, 0.5048, 0.25, 0.5048, 0.4917, 0.5124, 0.4917, 0.5124, 0.5, 0.5048, 0.5, 0.5048, 0.5, 0.5124, 0.5, 0.5124, 0.75, 0.5048, 0.75, 0.5048, 0.9917, 0.5124, 0.9917, 0.5124, 1.0, 0.5048, 1.0, 0.4164, 0.9906, 0.5048, 0.9917, 0.5048, 1.0, 0.4113, 1.0, 0.4113, 0.5, 0.5048, 0.5, 0.5048, 0.75, 0.4113, 0.75, 0.4177, 0.4917, 0.5048, 0.4917, 0.5048, 0.5, 0.4113, 0.5, 0.4113, 0.0, 0.5048, 0.0, 0.5048, 0.25, 0.4113, 0.25, 0.375, 0.0, 0.4113, 0.0, 0.4113, 0.25, 0.375, 0.25, 0.4113, 1.0, 0.375, 0.0, 0.4113, 0.9917, 0.4164, 0.9906, 0.375, 0.5, 0.4113, 0.5, 0.4113, 0.75, 0.375, 0.75, 0.4113, 0.25, 0.5048, 0.25, 0.5048, 0.2583, 0.4177, 0.2583, 0.5048, 0.7583, 0.5048, 0.9917, 0.5048, 0.9917, 0.5048, 0.7583, 0.4113, 0.75, 0.5048, 0.75, 0.5048, 0.7583, 0.4164, 0.7594, 0.4177, 0.4917, 0.0, 0.0, 0.0, 0.0, 0.4177, 0.4917, 0.5048, 0.75, 0.5124, 0.75, 0.5124, 0.7583, 0.5048, 0.7583, 0.5048, 0.7583, 0.5124, 0.7583, 0.5124, 0.9917, 0.5048, 0.9917, 0.5048, 0.25, 0.5124, 0.25, 0.5124, 0.2583, 0.5048, 0.2583, 0.5048, 0.2583, 0.5124, 0.2583, 0.5124, 0.4917, 0.5048, 0.4917, 0.5124, 0.25, 0.5315, 0.25, 0.5315, 0.2583, 0.5124, 0.2583, 0.5124, 0.2583, 0.5315, 0.2583, 0.5315, 0.4917, 0.5124, 0.4917, 0.5124, 0.75, 0.5315, 0.75, 0.5315, 0.7583, 0.5124, 0.7583, 0.5124, 0.7583, 0.5315, 0.7583, 0.5315, 0.9917, 0.5124, 0.9917, 0.625, 0.5, 0.6333, 0.5, 0.6333, 0.75, 0.625, 0.75, 0.6333, 0.5, 0.8667, 0.5, 0.8667, 0.75, 0.6333, 0.75, 0.5315, 0.75, 0.625, 0.75, 0.625, 0.7583, 0.5315, 0.7583, 0.5315, 0.7583, 0.625, 0.7583, 0.625, 0.9917, 0.5315, 0.9917, 0.5315, 0.25, 0.625, 0.25, 0.625, 0.2583, 0.5315, 0.2583, 0.5315, 0.2583, 0.625, 0.2583, 0.625, 0.4917, 0.5315, 0.4917, 0.4113, 0.7583, 0.4164, 0.7594, 0.4164, 0.7594, 0.4113, 0.7583, 0.375, 0.75, 0.4113, 0.75, 0.4164, 0.7594, 0.4113, 0.7583, 0.375, 0.0, 0.375, 0.75, 0.4113, 0.7583, 0.4113, 0.9917, 0.4113, 0.25, 0.4177, 0.2583, 0.0, 0.0, 0.375, 0.25, 0.0, 0.0, 0.0, 0.0, 0.375, 0.5, 0.375, 0.25, 0.375, 0.5, 0.0, 0.0, 0.4177, 0.4917, 0.4113, 0.5, 0.5048, 0.9917, 0.4164, 0.9906, 0.4164, 0.9906, 0.5048, 0.9917, 0.4177, 0.2583, 0.5048, 0.2583, 0.5048, 0.4917, 0.4177, 0.4917, 0.4164, 0.7594, 0.5048, 0.7583, 0.5048, 0.9917, 0.4164, 0.9906, 0.4164, 0.9906, 0.4113, 0.9917, 0.4113, 0.7583, 0.4164, 0.7594, 0.4177, 0.2583, 0.4177, 0.4917, 0.0, 0.0, 0.0, 0.0, 0.4177, 0.2583, 0.5048, 0.2583, 0.5048, 0.2583, 0.4177, 0.2583, 0.5048, 0.4917, 0.4177, 0.4917, 0.4177, 0.4917, 0.5048, 0.4917, 0.4113, 0.9917, 0.4113, 0.7583, 0.4113, 0.7583, 0.4113, 0.9917, 0.0, 0.0, 0.4177, 0.2583, 0.4177, 0.2583, 0.0, 0.0, 0.5048, 0.2583, 0.5048, 0.4917, 0.5048, 0.4917, 0.5048, 0.2583, 0.4164, 0.9906, 0.4113, 0.9917, 0.4113, 0.9917, 0.4164, 0.9906, 0.4164, 0.7594, 0.5048, 0.7583, 0.5048, 0.7583, 0.4164, 0.7594, 0.0, 0.0, 0.0, 0.0, 0.0, 0.0, 0.0, 0.0])
me_cube_005.materials.append(mat_armour)
me_cube_005.materials.append(mat_treads)
me_cube_005.materials.append(mat_metal)
me_cube_005.use_remesh_fix_poles = True
me_cube_005.use_remesh_preserve_attributes = False
me_cube_005.update()
me_cube_006 = bpy.data.meshes.new('Cube.006')
me_cube_006.from_pydata([(-0.7, -0.4133, -1.0), (-0.7, -0.4133, 1.0), (-0.7, 0.4133, -1.0), (-0.7, 0.4133, 1.0), (0.6644, -0.627, -1.0), (0.7, -0.7, 1.0), (0.6644, 0.627, -1.0), (0.7, 0.7, 1.0), (-1.0, -0.5904, -0.5), (-1.0, -0.5904, 0.0), (-1.0, -0.5904, 0.5), (-1.0, 0.5904, 0.5), (-1.0, 0.5904, 0.0), (-1.0, 0.5904, -0.5), (1.0, 1.0, 0.5), (1.0, 1.0, 0.0), (1.0, 1.0, -0.5), (1.0, -1.0, 0.5), (1.0, -1.0, 0.0), (1.0, -1.0, -0.5), (0.2933, 0.627, -1.0), (-0.1665, 0.627, -1.0), (-0.2395, 0.7, 1.0), (0.2933, 0.7, 1.0), (-0.1665, -0.627, -1.0), (0.2933, -0.627, -1.0), (0.2933, -0.7, 1.0), (-0.2395, -0.7, 1.0), (0.2933, -1.0, -0.5), (-0.2933, -1.0, -0.5), (0.2933, -1.0, 0.0), (-0.2933, -1.0, 0.0), (0.2933, -1.0, 0.5), (-0.2933, -1.0, 0.5), (-0.2933, 1.0, -0.5), (0.2933, 1.0, -0.5), (-0.2933, 1.0, 0.0), (0.2933, 1.0, 0.0), (-0.2933, 1.0, 0.5), (0.2933, 1.0, 0.5), (-0.4792, 0.4133, -1.0), (-0.4792, -0.4133, 1.0), (-0.5867, -0.5904, -0.5), (-0.5867, -0.5904, 0.0), (-0.5867, -0.5904, 0.5), (-0.4792, 0.4133, 1.0), (-0.4792, -0.4133, -1.0), (-0.5867, 0.5904, -0.5), (-0.5867, 0.5904, 0.0), (-0.5867, 0.5904, 0.5), (-0.7, 0.1378, -1.0), (-0.7, -0.1378, -1.0), (-0.7, -0.1378, 1.0), (-0.7, 0.1378, 1.0), (0.9916, -0.2082, -1.0), (0.9916, 0.2082, -1.0), (1.065, 0.2333, 1.0), (1.065, -0.2333, 1.0), (1.365, 0.3333, -0.5), (1.365, -0.3333, -0.5), (1.365, 0.3333, 0.0), (1.365, -0.3333, 0.0), (1.365, 0.3333, 0.5), (1.365, -0.3333, 0.5), (-1.0, -0.2491, -0.5), (-1.0, 0.2491, -0.5), (-1.0, -0.2491, 0.0), (-1.0, 0.2491, 0.0), (-1.0, -0.2491, 0.5), (-1.0, 0.2491, 0.5), (0.2933, 0.2333, 1.0), (0.2933, -0.2333, 1.0), (-0.2395, 0.2333, 1.0), (-0.2395, -0.2333, 1.0), (-0.1665, 0.1839, -1.0), (-0.1665, -0.1839, -1.0), (-0.4062, 0.0883, -1.0), (-0.4062, -0.0883, -1.0), (-0.4792, 0.1378, 1.0), (-0.4792, -0.1378, 1.0), (1.065, 0.2333, -1.0), (0.7, 0.7, -1.0), (0.2933, -0.7, -1.0), (0.7, -0.7, -1.0), (0.2933, 0.7, -1.0), (-0.2395, 0.7, -1.0), (-0.2395, -0.7, -1.0), (-0.2395, -0.2333, -1.0), (1.065, -0.2333, -1.0), (-0.2395, 0.2333, -1.0), (-0.4792, 0.1378, -1.0), (-0.4792, -0.1378, -1.0), (0.2806, -0.627, -1.683), (-0.1153, 0.1839, -1.683), (-0.1153, -0.1839, -1.683), (0.2806, 0.627, -1.683), (0.8817, 0.2082, -1.683), (0.8817, -0.2082, -1.683), (0.6, 0.627, -1.683), (0.6, -0.627, -1.683), (-0.1153, 0.627, -1.683), (-0.1153, -0.627, -1.683), (-0.3216, 0.0883, -1.683), (-0.3216, -0.0883, -1.683)], [], [(69, 53, 3, 11), (39, 23, 7, 14), (63, 57, 5, 17), (44, 41, 1, 10), (75, 77, 103, 94), (79, 52, 1, 41), (46, 42, 8, 0), (42, 43, 9, 8), (43, 44, 10, 9), (88, 59, 19, 83), (59, 61, 18, 19), (61, 63, 17, 18), (84, 35, 16, 81), (35, 37, 15, 16), (37, 39, 14, 15), (50, 65, 13, 2), (65, 67, 12, 13), (67, 69, 11, 12), (48, 49, 38, 36), (36, 38, 39, 37), (47, 48, 36, 34), (34, 36, 37, 35), (40, 47, 34, 85), (85, 34, 35, 84), (18, 17, 32, 30), (30, 32, 33, 31), (19, 18, 30, 28), (28, 30, 31, 29), (83, 19, 28, 82), (82, 28, 29, 86), (57, 71, 26, 5), (71, 73, 27, 26), (91, 87, 86, 46), (25, 24, 101, 92), (17, 5, 26, 32), (32, 26, 27, 33), (49, 45, 22, 38), (38, 22, 23, 39), (11, 3, 45, 49), (51, 91, 46, 0), (2, 13, 47, 40), (13, 12, 48, 47), (12, 11, 49, 48), (31, 33, 44, 43), (29, 31, 43, 42), (86, 29, 42, 46), (73, 79, 41, 27), (33, 27, 41, 44), (22, 45, 78, 72), (72, 78, 79, 73), (2, 40, 90, 50), (50, 90, 91, 51), (55, 54, 97, 96), (6, 55, 96, 98), (40, 85, 89, 90), (76, 74, 93, 102), (23, 22, 72, 70), (70, 72, 73, 71), (7, 23, 70, 56), (56, 70, 71, 57), (9, 10, 68, 66), (66, 68, 69, 67), (8, 9, 66, 64), (64, 66, 67, 65), (0, 8, 64, 51), (51, 64, 65, 50), (15, 14, 62, 60), (60, 62, 63, 61), (16, 15, 60, 58), (58, 60, 61, 59), (81, 16, 58, 80), (80, 58, 59, 88), (45, 3, 53, 78), (78, 53, 52, 79), (21, 20, 95, 100), (54, 4, 99, 97), (14, 7, 56, 62), (62, 56, 57, 63), (10, 1, 52, 68), (68, 52, 53, 69), (55, 6, 81, 80), (25, 4, 83, 82), (6, 20, 84, 81), (20, 21, 85, 84), (24, 25, 82, 86), (75, 24, 86, 87), (4, 54, 88, 83), (54, 55, 80, 88), (21, 74, 89, 85), (76, 77, 91, 90), (74, 76, 90, 89), (77, 75, 87, 91), (4, 25, 92, 99), (74, 21, 100, 93), (24, 75, 94, 101), (20, 6, 98, 95), (77, 76, 102, 103)])
me_cube_006.polygons.foreach_set('material_index', [0, 0, 0, 0, 1, 0, 0, 0, 0, 0, 0, 0, 0, 0, 0, 0, 0, 0, 0, 0, 0, 0, 0, 0, 0, 0, 0, 0, 0, 0, 0, 0, 0, 1, 0, 0, 0, 0, 0, 0, 0, 0, 0, 0, 0, 0, 0, 0, 0, 0, 0, 0, 1, 1, 0, 1, 0, 0, 0, 0, 0, 0, 0, 0, 0, 0, 0, 0, 0, 0, 0, 0, 0, 0, 1, 1, 0, 0, 0, 0, 0, 0, 0, 0, 0, 0, 0, 0, 0, 0, 0, 0, 1, 1, 1, 1, 1])
_uv = me_cube_006.uv_layers.new(name='UVMap')
_uv.uv.foreach_set('vector', [0.5625, 0.1667, 0.625, 0.1667, 0.625, 0.25, 0.5625, 0.25, 0.5625, 0.4167, 0.625, 0.4167, 0.625, 0.5, 0.5625, 0.5, 0.5625, 0.6667, 0.625, 0.6667, 0.625, 0.75, 0.5625, 0.75, 0.5625, 0.9583, 0.625, 0.9583, 0.625, 1.0, 0.5625, 1.0, 0.221, 0.6566, 0.1794, 0.6479, 0.1794, 0.6479, 0.221, 0.6566, 0.8333, 0.6667, 0.875, 0.6667, 0.875, 0.75, 0.8333, 0.75, 0.375, 0.9583, 0.4375, 0.9583, 0.4375, 1.0, 0.375, 1.0, 0.4375, 0.9583, 0.5, 0.9583, 0.5, 1.0, 0.4375, 1.0, 0.5, 0.9583, 0.5625, 0.9583, 0.5625, 1.0, 0.5, 1.0, 0.375, 0.6667, 0.4375, 0.6667, 0.4375, 0.75, 0.375, 0.75, 0.4375, 0.6667, 0.5, 0.6667, 0.5, 0.75, 0.4375, 0.75, 0.5, 0.6667, 0.5625, 0.6667, 0.5625, 0.75, 0.5, 0.75, 0.375, 0.4167, 0.4375, 0.4167, 0.4375, 0.5, 0.375, 0.5, 0.4375, 0.4167, 0.5, 0.4167, 0.5, 0.5, 0.4375, 0.5, 0.5, 0.4167, 0.5625, 0.4167, 0.5625, 0.5, 0.5, 0.5, 0.375, 0.1667, 0.4375, 0.1667, 0.4375, 0.25, 0.375, 0.25, 0.4375, 0.1667, 0.5, 0.1667, 0.5, 0.25, 0.4375, 0.25, 0.5, 0.1667, 0.5625, 0.1667, 0.5625, 0.25, 0.5, 0.25, 0.5, 0.2917, 0.5625, 0.2917, 0.5625, 0.3333, 0.5, 0.3333, 0.5, 0.3333, 0.5625, 0.3333, 0.5625, 0.4167, 0.5, 0.4167, 0.4375, 0.2917, 0.5, 0.2917, 0.5, 0.3333, 0.4375, 0.3333, 0.4375, 0.3333, 0.5, 0.3333, 0.5, 0.4167, 0.4375, 0.4167, 0.375, 0.2917, 0.4375, 0.2917, 0.4375, 0.3333, 0.375, 0.3333, 0.375, 0.3333, 0.4375, 0.3333, 0.4375, 0.4167, 0.375, 0.4167, 0.5, 0.75, 0.5625, 0.75, 0.5625, 0.8333, 0.5, 0.8333, 0.5, 0.8333, 0.5625, 0.8333, 0.5625, 0.9167, 0.5, 0.9167, 0.4375, 0.75, 0.5, 0.75, 0.5, 0.8333, 0.4375, 0.8333, 0.4375, 0.8333, 0.5, 0.8333, 0.5, 0.9167, 0.4375, 0.9167, 0.375, 0.75, 0.4375, 0.75, 0.4375, 0.8333, 0.375, 0.8333, 0.375, 0.8333, 0.4375, 0.8333, 0.4375, 0.9167, 0.375, 0.9167, 0.625, 0.6667, 0.7083, 0.6667, 0.7083, 0.75, 0.625, 0.75, 0.7083, 0.6667, 0.7917, 0.6667, 0.7917, 0.75, 0.7083, 0.75, 0.1667, 0.6667, 0.2083, 0.6667, 0.2083, 0.75, 0.1667, 0.75, 0.2917, 0.737, 0.2197, 0.737, 0.2197, 0.737, 0.2917, 0.737, 0.5625, 0.75, 0.625, 0.75, 0.625, 0.8333, 0.5625, 0.8333, 0.5625, 0.8333, 0.625, 0.8333, 0.625, 0.9167, 0.5625, 0.9167, 0.5625, 0.2917, 0.625, 0.2917, 0.625, 0.3333, 0.5625, 0.3333, 0.5625, 0.3333, 0.625, 0.3333, 0.625, 0.4167, 0.5625, 0.4167, 0.5625, 0.25, 0.625, 0.25, 0.625, 0.2917, 0.5625, 0.2917, 0.125, 0.6667, 0.1667, 0.6667, 0.1667, 0.75, 0.125, 0.75, 0.375, 0.25, 0.4375, 0.25, 0.4375, 0.2917, 0.375, 0.2917, 0.4375, 0.25, 0.5, 0.25, 0.5, 0.2917, 0.4375, 0.2917, 0.5, 0.25, 0.5625, 0.25, 0.5625, 0.2917, 0.5, 0.2917, 0.5, 0.9167, 0.5625, 0.9167, 0.5625, 0.9583, 0.5, 0.9583, 0.4375, 0.9167, 0.5, 0.9167, 0.5, 0.9583, 0.4375, 0.9583, 0.375, 0.9167, 0.4375, 0.9167, 0.4375, 0.9583, 0.375, 0.9583, 0.7917, 0.6667, 0.8333, 0.6667, 0.8333, 0.75, 0.7917, 0.75, 0.5625, 0.9167, 0.625, 0.9167, 0.625, 0.9583, 0.5625, 0.9583, 0.7917, 0.5, 0.8333, 0.5, 0.8333, 0.5833, 0.7917, 0.5833, 0.7917, 0.5833, 0.8333, 0.5833, 0.8333, 0.6667, 0.7917, 0.6667, 0.125, 0.5, 0.1667, 0.5, 0.1667, 0.5833, 0.125, 0.5833, 0.125, 0.5833, 0.1667, 0.5833, 0.1667, 0.6667, 0.125, 0.6667, 0.3671, 0.5878, 0.3671, 0.6622, 0.3671, 0.6622, 0.3671, 0.5878, 0.3607, 0.513, 0.3671, 0.5878, 0.3671, 0.5878, 0.3607, 0.513, 0.1667, 0.5, 0.2083, 0.5, 0.2083, 0.5833, 0.1667, 0.5833, 0.1794, 0.6021, 0.221, 0.5934, 0.221, 0.5934, 0.1794, 0.6021, 0.7083, 0.5, 0.7917, 0.5, 0.7917, 0.5833, 0.7083, 0.5833, 0.7083, 0.5833, 0.7917, 0.5833, 0.7917, 0.6667, 0.7083, 0.6667, 0.625, 0.5, 0.7083, 0.5, 0.7083, 0.5833, 0.625, 0.5833, 0.625, 0.5833, 0.7083, 0.5833, 0.7083, 0.6667, 0.625, 0.6667, 0.5, 0.0, 0.5625, 0.0, 0.5625, 0.08333, 0.5, 0.08333, 0.5, 0.08333, 0.5625, 0.08333, 0.5625, 0.1667, 0.5, 0.1667, 0.4375, 0.0, 0.5, 0.0, 0.5, 0.08333, 0.4375, 0.08333, 0.4375, 0.08333, 0.5, 0.08333, 0.5, 0.1667, 0.4375, 0.1667, 0.375, 0.0, 0.4375, 0.0, 0.4375, 0.08333, 0.375, 0.08333, 0.375, 0.08333, 0.4375, 0.08333, 0.4375, 0.1667, 0.375, 0.1667, 0.5, 0.5, 0.5625, 0.5, 0.5625, 0.5833, 0.5, 0.5833, 0.5, 0.5833, 0.5625, 0.5833, 0.5625, 0.6667, 0.5, 0.6667, 0.4375, 0.5, 0.5, 0.5, 0.5, 0.5833, 0.4375, 0.5833, 0.4375, 0.5833, 0.5, 0.5833, 0.5, 0.6667, 0.4375, 0.6667, 0.375, 0.5, 0.4375, 0.5, 0.4375, 0.5833, 0.375, 0.5833, 0.375, 0.5833, 0.4375, 0.5833, 0.4375, 0.6667, 0.375, 0.6667, 0.8333, 0.5, 0.875, 0.5, 0.875, 0.5833, 0.8333, 0.5833, 0.8333, 0.5833, 0.875, 0.5833, 0.875, 0.6667, 0.8333, 0.6667, 0.2197, 0.513, 0.2917, 0.513, 0.2917, 0.513, 0.2197, 0.513, 0.3671, 0.6622, 0.3607, 0.737, 0.3607, 0.737, 0.3671, 0.6622, 0.5625, 0.5, 0.625, 0.5, 0.625, 0.5833, 0.5625, 0.5833, 0.5625, 0.5833, 0.625, 0.5833, 0.625, 0.6667, 0.5625, 0.6667, 0.5625, 0.0, 0.625, 0.0, 0.625, 0.08333, 0.5625, 0.08333, 0.5625, 0.08333, 0.625, 0.08333, 0.625, 0.1667, 0.5625, 0.1667, 0.3671, 0.5878, 0.3607, 0.513, 0.375, 0.5, 0.375, 0.5833, 0.2917, 0.737, 0.3607, 0.737, 0.375, 0.75, 0.2917, 0.75, 0.3607, 0.513, 0.2917, 0.513, 0.2917, 0.5, 0.375, 0.5, 0.2917, 0.513, 0.2197, 0.513, 0.2083, 0.5, 0.2917, 0.5, 0.2197, 0.737, 0.2917, 0.737, 0.2917, 0.75, 0.2083, 0.75, 0.221, 0.6566, 0.2197, 0.737, 0.2083, 0.75, 0.2083, 0.6667, 0.3607, 0.737, 0.3671, 0.6622, 0.375, 0.6667, 0.375, 0.75, 0.3671, 0.6622, 0.3671, 0.5878, 0.375, 0.5833, 0.375, 0.6667, 0.2197, 0.513, 0.221, 0.5934, 0.2083, 0.5833, 0.2083, 0.5, 0.1794, 0.6021, 0.1794, 0.6479, 0.1667, 0.6667, 0.1667, 0.5833, 0.221, 0.5934, 0.1794, 0.6021, 0.1667, 0.5833, 0.2083, 0.5833, 0.1794, 0.6479, 0.221, 0.6566, 0.2083, 0.6667, 0.1667, 0.6667, 0.3607, 0.737, 0.2917, 0.737, 0.2917, 0.737, 0.3607, 0.737, 0.221, 0.5934, 0.2197, 0.513, 0.2197, 0.513, 0.221, 0.5934, 0.2197, 0.737, 0.221, 0.6566, 0.221, 0.6566, 0.2197, 0.737, 0.2917, 0.513, 0.3607, 0.513, 0.3607, 0.513, 0.2917, 0.513, 0.1794, 0.6479, 0.1794, 0.6021, 0.1794, 0.6021, 0.1794, 0.6479])
me_cube_006.materials.append(mat_armour)
me_cube_006.materials.append(mat_treads)
me_cube_006.use_remesh_fix_poles = True
me_cube_006.use_remesh_preserve_attributes = False
me_cube_006.update()
me_cylinder = bpy.data.meshes.new('Cylinder')
me_cylinder.from_pydata([(0.0, 1.0, -1.0), (-2.061e-08, 0.8381, 1.0), (0.1951, 0.9808, -1.0), (0.1635, 0.822, 1.0), (0.3827, 0.9239, -1.0), (0.3207, 0.7743, 1.0), (0.5556, 0.8315, -1.0), (0.4656, 0.6968, 1.0), (0.7071, 0.7071, -1.0), (0.5926, 0.5926, 1.0), (0.8315, 0.5556, -1.0), (0.6968, 0.4656, 1.0), (0.9239, 0.3827, -1.0), (0.7743, 0.3207, 1.0), (0.9808, 0.1951, -1.0), (0.822, 0.1635, 1.0), (1.0, -4.371e-08, -1.0), (0.8381, -3.886e-08, 1.0), (0.9808, -0.1951, -1.0), (0.822, -0.1635, 1.0), (0.9239, -0.3827, -1.0), (0.7743, -0.3207, 1.0), (0.8315, -0.5556, -1.0), (0.6968, -0.4656, 1.0), (0.7071, -0.7071, -1.0), (0.5926, -0.5926, 1.0), (0.5556, -0.8315, -1.0), (0.4656, -0.6968, 1.0), (0.3827, -0.9239, -1.0), (0.3207, -0.7743, 1.0), (0.1951, -0.9808, -1.0), (0.1635, -0.822, 1.0), (-8.742e-08, -1.0, -1.0), (-7.772e-08, -0.8381, 1.0), (-0.1951, -0.9808, -1.0), (-0.1635, -0.822, 1.0), (-0.3827, -0.9239, -1.0), (-0.3207, -0.7743, 1.0), (-0.5556, -0.8315, -1.0), (-0.4656, -0.6968, 1.0), (-0.7071, -0.7071, -1.0), (-0.5926, -0.5926, 1.0), (-0.8315, -0.5556, -1.0), (-0.6968, -0.4656, 1.0), (-0.9239, -0.3827, -1.0), (-0.7743, -0.3207, 1.0), (-0.9808, -0.1951, -1.0), (-0.822, -0.1635, 1.0), (-1.0, 1.192e-08, -1.0), (-0.8381, 1.192e-08, 1.0), (-0.9808, 0.1951, -1.0), (-0.822, 0.1635, 1.0), (-0.9239, 0.3827, -1.0), (-0.7743, 0.3207, 1.0), (-0.8315, 0.5556, -1.0), (-0.6968, 0.4656, 1.0), (-0.7071, 0.7071, -1.0), (-0.5926, 0.5926, 1.0), (-0.5556, 0.8315, -1.0), (-0.4656, 0.6968, 1.0), (-0.3827, 0.9239, -1.0), (-0.3207, 0.7743, 1.0), (-0.1951, 0.9808, -1.0), (-0.1635, 0.822, 1.0), (7.652e-08, 0.8367, -0.3219), (-8.109e-08, 0.8367, 0.3219), (0.1632, 0.8206, 0.3219), (0.1632, 0.8206, -0.3219), (0.3202, 0.773, 0.3219), (0.3202, 0.773, -0.3219), (0.4649, 0.6957, 0.3219), (0.4649, 0.6957, -0.3219), (0.5917, 0.5917, 0.3219), (0.5917, 0.5917, -0.3219), (0.6957, 0.4649, 0.3219), (0.6957, 0.4649, -0.3219), (0.773, 0.3202, 0.3219), (0.773, 0.3202, -0.3219), (0.8206, 0.1632, 0.3219), (0.8206, 0.1632, -0.3219), (0.8367, -9.491e-08, 0.3219), (0.8367, 1.385e-08, -0.3219), (0.8206, -0.1632, 0.3219), (0.8206, -0.1632, -0.3219), (0.773, -0.3202, 0.3219), (0.773, -0.3202, -0.3219), (0.6957, -0.4649, 0.3219), (0.6957, -0.4649, -0.3219), (0.5917, -0.5917, 0.3219), (0.5917, -0.5917, -0.3219), (0.4649, -0.6957, 0.3219), (0.4649, -0.6957, -0.3219), (0.3202, -0.773, 0.3219), (0.3202, -0.773, -0.3219), (0.1632, -0.8206, 0.3219), (0.1632, -0.8206, -0.3219), (-1.542e-07, -0.8367, 0.3219), (3.376e-09, -0.8367, -0.3219), (-0.1632, -0.8206, 0.3219), (-0.1632, -0.8206, -0.3219), (-0.3202, -0.773, 0.3219), (-0.3202, -0.773, -0.3219), (-0.4649, -0.6957, 0.3219), (-0.4649, -0.6957, -0.3219), (-0.5917, -0.5917, 0.3219), (-0.5917, -0.5917, -0.3219), (-0.6957, -0.4649, 0.3219), (-0.6957, -0.4649, -0.3219), (-0.773, -0.3202, 0.3219), (-0.773, -0.3202, -0.3219), (-0.8206, -0.1632, 0.3219), (-0.8206, -0.1632, -0.3219), (-0.8367, -4.836e-08, 0.3219), (-0.8367, 6.04e-08, -0.3219), (-0.8206, 0.1632, 0.3219), (-0.8206, 0.1632, -0.3219), (-0.773, 0.3202, 0.3219), (-0.773, 0.3202, -0.3219), (-0.6957, 0.4649, 0.3219), (-0.6957, 0.4649, -0.3219), (-0.5917, 0.5917, 0.3219), (-0.5917, 0.5917, -0.3219), (-0.4649, 0.6957, 0.3219), (-0.4649, 0.6957, -0.3219), (-0.3202, 0.773, 0.3219), (-0.3202, 0.773, -0.3219), (-0.1632, 0.8206, 0.3219), (-0.1632, 0.8206, -0.3219), (-0.1951, 0.9808, -0.3333), (0.0, 1.0, -0.3333), (-0.1951, 0.9808, 0.3333), (0.0, 1.0, 0.3333), (-0.3827, 0.9239, -0.3333), (-0.3827, 0.9239, 0.3333), (-0.5556, 0.8315, -0.3333), (-0.5556, 0.8315, 0.3333), (-0.7071, 0.7071, -0.3333), (-0.7071, 0.7071, 0.3333), (-0.8315, 0.5556, -0.3333), (-0.8315, 0.5556, 0.3333), (-0.9239, 0.3827, -0.3333), (-0.9239, 0.3827, 0.3333), (-0.9808, 0.1951, -0.3333), (-0.9808, 0.1951, 0.3333), (-1.0, 1.192e-08, -0.3333), (-1.0, 1.192e-08, 0.3333), (-0.9808, -0.1951, -0.3333), (-0.9808, -0.1951, 0.3333), (-0.9239, -0.3827, -0.3333), (-0.9239, -0.3827, 0.3333), (-0.8315, -0.5556, -0.3333), (-0.8315, -0.5556, 0.3333), (-0.7071, -0.7071, -0.3333), (-0.7071, -0.7071, 0.3333), (-0.5556, -0.8315, -0.3333), (-0.5556, -0.8315, 0.3333), (-0.3827, -0.9239, -0.3333), (-0.3827, -0.9239, 0.3333), (-0.1951, -0.9808, -0.3333), (-0.1951, -0.9808, 0.3333), (-8.742e-08, -1.0, -0.3333), (-8.742e-08, -1.0, 0.3333), (0.1951, -0.9808, -0.3333), (0.1951, -0.9808, 0.3333), (0.3827, -0.9239, -0.3333), (0.3827, -0.9239, 0.3333), (0.5556, -0.8315, -0.3333), (0.5556, -0.8315, 0.3333), (0.7071, -0.7071, -0.3333), (0.7071, -0.7071, 0.3333), (0.8315, -0.5556, -0.3333), (0.8315, -0.5556, 0.3333), (0.9239, -0.3827, -0.3333), (0.9239, -0.3827, 0.3333), (0.9808, -0.1951, -0.3333), (0.9808, -0.1951, 0.3333), (1.0, -4.371e-08, -0.3333), (1.0, -4.371e-08, 0.3333), (0.9808, 0.1951, -0.3333), (0.9808, 0.1951, 0.3333), (0.9239, 0.3827, -0.3333), (0.9239, 0.3827, 0.3333), (0.8315, 0.5556, -0.3333), (0.8315, 0.5556, 0.3333), (0.7071, 0.7071, -0.3333), (0.7071, 0.7071, 0.3333), (0.5556, 0.8315, -0.3333), (0.5556, 0.8315, 0.3333), (0.3827, 0.9239, -0.3333), (0.3827, 0.9239, 0.3333), (0.1951, 0.9808, -0.3333), (0.1951, 0.9808, 0.3333), (0.1951, 0.9808, 1.0), (0.0, 1.0, 1.0), (0.3827, 0.9239, 1.0), (0.5556, 0.8315, 1.0), (0.7071, 0.7071, 1.0), (0.8315, 0.5556, 1.0), (0.9239, 0.3827, 1.0), (0.9808, 0.1951, 1.0), (1.0, -4.371e-08, 1.0), (0.9808, -0.1951, 1.0), (0.9239, -0.3827, 1.0), (0.8315, -0.5556, 1.0), (0.7071, -0.7071, 1.0), (0.5556, -0.8315, 1.0), (0.3827, -0.9239, 1.0), (0.1951, -0.9808, 1.0), (-8.742e-08, -1.0, 1.0), (-0.1951, -0.9808, 1.0), (-0.3827, -0.9239, 1.0), (-0.5556, -0.8315, 1.0), (-0.7071, -0.7071, 1.0), (-0.8315, -0.5556, 1.0), (-0.9239, -0.3827, 1.0), (-0.9808, -0.1951, 1.0), (-1.0, 1.192e-08, 1.0), (-0.9808, 0.1951, 1.0), (-0.9239, 0.3827, 1.0), (-0.8315, 0.5556, 1.0), (-0.7071, 0.7071, 1.0), (-0.5556, 0.8315, 1.0), (-0.3827, 0.9239, 1.0), (-0.1951, 0.9808, 1.0), (0.1635, 0.822, 0.607), (-1.44e-07, 0.8381, 0.607), (0.3207, 0.7743, 0.607), (0.4656, 0.6968, 0.607), (0.5926, 0.5926, 0.607), (0.6968, 0.4656, 0.607), (0.7743, 0.3207, 0.607), (0.822, 0.1635, 0.607), (0.8381, -3.886e-08, 0.607), (0.822, -0.1635, 0.607), (0.7743, -0.3207, 0.607), (0.6968, -0.4656, 0.607), (0.5926, -0.5926, 0.607), (0.4656, -0.6968, 0.607), (0.3207, -0.7743, 0.607), (0.1635, -0.822, 0.607), (-2.011e-07, -0.8381, 0.607), (-0.1635, -0.822, 0.607), (-0.3207, -0.7743, 0.607), (-0.4656, -0.6968, 0.607), (-0.5926, -0.5926, 0.607), (-0.6968, -0.4656, 0.607), (-0.7743, -0.3207, 0.607), (-0.822, -0.1635, 0.607), (-0.8381, 1.192e-08, 0.607), (-0.822, 0.1635, 0.607), (-0.7743, 0.3207, 0.607), (-0.6968, 0.4656, 0.607), (-0.5926, 0.5926, 0.607), (-0.4656, 0.6968, 0.607), (-0.3207, 0.7743, 0.607), (-0.1635, 0.822, 0.607)], [], [(131, 193, 192, 191), (191, 192, 194, 189), (189, 194, 195, 187), (187, 195, 196, 185), (185, 196, 197, 183), (183, 197, 198, 181), (181, 198, 199, 179), (179, 199, 200, 177), (177, 200, 201, 175), (175, 201, 202, 173), (173, 202, 203, 171), (171, 203, 204, 169), (169, 204, 205, 167), (167, 205, 206, 165), (165, 206, 207, 163), (163, 207, 208, 161), (161, 208, 209, 159), (159, 209, 210, 157), (157, 210, 211, 155), (155, 211, 212, 153), (153, 212, 213, 151), (151, 213, 214, 149), (149, 214, 215, 147), (147, 215, 216, 145), (145, 216, 217, 143), (143, 217, 218, 141), (141, 218, 219, 139), (139, 219, 220, 137), (137, 220, 221, 135), (135, 221, 222, 133), (37, 35, 241, 242), (133, 222, 223, 130), (130, 223, 193, 131), (0, 2, 4, 6, 8, 10, 12, 14, 16, 18, 20, 22, 24, 26, 28, 30, 32, 34, 36, 38, 40, 42, 44, 46, 48, 50, 52, 54, 56, 58, 60, 62), (62, 128, 129, 0), (127, 126, 65, 64), (60, 132, 128, 62), (125, 124, 126, 127), (58, 134, 132, 60), (123, 122, 124, 125), (56, 136, 134, 58), (121, 120, 122, 123), (54, 138, 136, 56), (119, 118, 120, 121), (52, 140, 138, 54), (117, 116, 118, 119), (50, 142, 140, 52), (115, 114, 116, 117), (48, 144, 142, 50), (113, 112, 114, 115), (46, 146, 144, 48), (111, 110, 112, 113), (44, 148, 146, 46), (109, 108, 110, 111), (42, 150, 148, 44), (107, 106, 108, 109), (40, 152, 150, 42), (105, 104, 106, 107), (38, 154, 152, 40), (103, 102, 104, 105), (36, 156, 154, 38), (101, 100, 102, 103), (34, 158, 156, 36), (99, 98, 100, 101), (32, 160, 158, 34), (97, 96, 98, 99), (30, 162, 160, 32), (95, 94, 96, 97), (28, 164, 162, 30), (93, 92, 94, 95), (26, 166, 164, 28), (91, 90, 92, 93), (24, 168, 166, 26), (89, 88, 90, 91), (22, 170, 168, 24), (87, 86, 88, 89), (20, 172, 170, 22), (85, 84, 86, 87), (18, 174, 172, 20), (83, 82, 84, 85), (16, 176, 174, 18), (81, 80, 82, 83), (14, 178, 176, 16), (79, 78, 80, 81), (12, 180, 178, 14), (77, 76, 78, 79), (10, 182, 180, 12), (75, 74, 76, 77), (8, 184, 182, 10), (73, 72, 74, 75), (6, 186, 184, 8), (71, 70, 72, 73), (4, 188, 186, 6), (69, 68, 70, 71), (2, 190, 188, 4), (67, 66, 68, 69), (0, 129, 190, 2), (64, 65, 66, 67), (127, 64, 129, 128), (65, 126, 130, 131), (125, 127, 128, 132), (126, 124, 133, 130), (123, 125, 132, 134), (124, 122, 135, 133), (121, 123, 134, 136), (122, 120, 137, 135), (119, 121, 136, 138), (120, 118, 139, 137), (117, 119, 138, 140), (118, 116, 141, 139), (115, 117, 140, 142), (116, 114, 143, 141), (113, 115, 142, 144), (114, 112, 145, 143), (111, 113, 144, 146), (112, 110, 147, 145), (109, 111, 146, 148), (110, 108, 149, 147), (107, 109, 148, 150), (108, 106, 151, 149), (105, 107, 150, 152), (106, 104, 153, 151), (103, 105, 152, 154), (104, 102, 155, 153), (101, 103, 154, 156), (102, 100, 157, 155), (99, 101, 156, 158), (100, 98, 159, 157), (97, 99, 158, 160), (98, 96, 161, 159), (95, 97, 160, 162), (96, 94, 163, 161), (93, 95, 162, 164), (94, 92, 165, 163), (91, 93, 164, 166), (92, 90, 167, 165), (89, 91, 166, 168), (90, 88, 169, 167), (87, 89, 168, 170), (88, 86, 171, 169), (85, 87, 170, 172), (86, 84, 173, 171), (83, 85, 172, 174), (84, 82, 175, 173), (81, 83, 174, 176), (82, 80, 177, 175), (79, 81, 176, 178), (80, 78, 179, 177), (77, 79, 178, 180), (78, 76, 181, 179), (75, 77, 180, 182), (76, 74, 183, 181), (73, 75, 182, 184), (74, 72, 185, 183), (71, 73, 184, 186), (72, 70, 187, 185), (69, 71, 186, 188), (70, 68, 189, 187), (67, 69, 188, 190), (68, 66, 191, 189), (64, 67, 190, 129), (66, 65, 131, 191), (1, 3, 192, 193), (3, 5, 194, 192), (5, 7, 195, 194), (7, 9, 196, 195), (9, 11, 197, 196), (11, 13, 198, 197), (13, 15, 199, 198), (15, 17, 200, 199), (17, 19, 201, 200), (19, 21, 202, 201), (21, 23, 203, 202), (23, 25, 204, 203), (25, 27, 205, 204), (27, 29, 206, 205), (29, 31, 207, 206), (31, 33, 208, 207), (33, 35, 209, 208), (35, 37, 210, 209), (37, 39, 211, 210), (39, 41, 212, 211), (41, 43, 213, 212), (43, 45, 214, 213), (45, 47, 215, 214), (47, 49, 216, 215), (49, 51, 217, 216), (51, 53, 218, 217), (53, 55, 219, 218), (55, 57, 220, 219), (57, 59, 221, 220), (59, 61, 222, 221), (61, 63, 223, 222), (63, 1, 193, 223), (224, 225, 255, 254, 253, 252, 251, 250, 249, 248, 247, 246, 245, 244, 243, 242, 241, 240, 239, 238, 237, 236, 235, 234, 233, 232, 231, 230, 229, 228, 227, 226), (11, 9, 228, 229), (1, 63, 255, 225), (39, 37, 242, 243), (13, 11, 229, 230), (41, 39, 243, 244), (15, 13, 230, 231), (43, 41, 244, 245), (17, 15, 231, 232), (45, 43, 245, 246), (19, 17, 232, 233), (47, 45, 246, 247), (21, 19, 233, 234), (49, 47, 247, 248), (23, 21, 234, 235), (51, 49, 248, 249), (25, 23, 235, 236), (53, 51, 249, 250), (27, 25, 236, 237), (55, 53, 250, 251), (29, 27, 237, 238), (3, 1, 225, 224), (57, 55, 251, 252), (31, 29, 238, 239), (5, 3, 224, 226), (59, 57, 252, 253), (33, 31, 239, 240), (7, 5, 226, 227), (61, 59, 253, 254), (35, 33, 240, 241), (9, 7, 227, 228), (63, 61, 254, 255)])
me_cylinder.polygons.foreach_set('use_smooth', [True] * 226)
me_cylinder.polygons.foreach_set('material_index', [0, 0, 0, 0, 0, 0, 0, 0, 0, 0, 0, 0, 0, 0, 0, 0, 0, 0, 0, 0, 0, 0, 0, 0, 0, 0, 0, 0, 0, 0, 0, 0, 0, 0, 0, 1, 0, 1, 0, 1, 0, 1, 0, 1, 0, 1, 0, 1, 0, 1, 0, 1, 0, 1, 0, 1, 0, 1, 0, 1, 0, 1, 0, 1, 0, 1, 0, 1, 0, 1, 0, 1, 0, 1, 0, 1, 0, 1, 0, 1, 0, 1, 0, 1, 0, 1, 0, 1, 0, 1, 0, 1, 0, 1, 0, 1, 0, 1, 0, 0, 0, 0, 0, 0, 0, 0, 0, 0, 0, 0, 0, 0, 0, 0, 0, 0, 0, 0, 0, 0, 0, 0, 0, 0, 0, 0, 0, 0, 0, 0, 0, 0, 0, 0, 0, 0, 0, 0, 0, 0, 0, 0, 0, 0, 0, 0, 0, 0, 0, 0, 0, 0, 0, 0, 0, 0, 0, 0, 0, 0, 0, 0, 0, 0, 0, 0, 0, 0, 0, 0, 0, 0, 0, 0, 0, 0, 0, 0, 0, 0, 0, 0, 0, 0, 0, 0, 0, 0, 0, 0, 0, 0, 0, 0, 0, 0, 0, 0, 0, 0, 0, 0, 0, 0, 0, 0, 0, 0, 0, 0, 0, 0, 0, 0, 0, 0, 0, 0, 0, 0, 0, 0, 0, 0, 0, 0])
_uv = me_cylinder.uv_layers.new(name='UVMap')
_uv.uv.foreach_set('vector', [1.0, 0.8333, 1.0, 1.0, 0.9688, 1.0, 0.9688, 0.8333, 0.9688, 0.8333, 0.9688, 1.0, 0.9375, 1.0, 0.9375, 0.8333, 0.9375, 0.8333, 0.9375, 1.0, 0.9062, 1.0, 0.9062, 0.8333, 0.9062, 0.8333, 0.9062, 1.0, 0.875, 1.0, 0.875, 0.8333, 0.875, 0.8333, 0.875, 1.0, 0.8438, 1.0, 0.8437, 0.8333, 0.8437, 0.8333, 0.8438, 1.0, 0.8125, 1.0, 0.8125, 0.8333, 0.8125, 0.8333, 0.8125, 1.0, 0.7812, 1.0, 0.7812, 0.8333, 0.7812, 0.8333, 0.7812, 1.0, 0.75, 1.0, 0.75, 0.8333, 0.75, 0.8333, 0.75, 1.0, 0.7188, 1.0, 0.7188, 0.8333, 0.7188, 0.8333, 0.7188, 1.0, 0.6875, 1.0, 0.6875, 0.8333, 0.6875, 0.8333, 0.6875, 1.0, 0.6562, 1.0, 0.6562, 0.8333, 0.6562, 0.8333, 0.6562, 1.0, 0.625, 1.0, 0.625, 0.8333, 0.625, 0.8333, 0.625, 1.0, 0.5938, 1.0, 0.5938, 0.8333, 0.5938, 0.8333, 0.5938, 1.0, 0.5625, 1.0, 0.5625, 0.8333, 0.5625, 0.8333, 0.5625, 1.0, 0.5312, 1.0, 0.5312, 0.8333, 0.5312, 0.8333, 0.5312, 1.0, 0.5, 1.0, 0.5, 0.8333, 0.5, 0.8333, 0.5, 1.0, 0.4688, 1.0, 0.4687, 0.8333, 0.4687, 0.8333, 0.4688, 1.0, 0.4375, 1.0, 0.4375, 0.8333, 0.4375, 0.8333, 0.4375, 1.0, 0.4062, 1.0, 0.4062, 0.8333, 0.4062, 0.8333, 0.4062, 1.0, 0.375, 1.0, 0.375, 0.8333, 0.375, 0.8333, 0.375, 1.0, 0.3438, 1.0, 0.3438, 0.8333, 0.3438, 0.8333, 0.3438, 1.0, 0.3125, 1.0, 0.3125, 0.8333, 0.3125, 0.8333, 0.3125, 1.0, 0.2812, 1.0, 0.2812, 0.8333, 0.2812, 0.8333, 0.2812, 1.0, 0.25, 1.0, 0.25, 0.8333, 0.25, 0.8333, 0.25, 1.0, 0.2188, 1.0, 0.2188, 0.8333, 0.2188, 0.8333, 0.2188, 1.0, 0.1875, 1.0, 0.1875, 0.8333, 0.1875, 0.8333, 0.1875, 1.0, 0.1562, 1.0, 0.1562, 0.8333, 0.1562, 0.8333, 0.1562, 1.0, 0.125, 1.0, 0.125, 0.8333, 0.125, 0.8333, 0.125, 1.0, 0.09375, 1.0, 0.09375, 0.8333, 0.09375, 0.8333, 0.09375, 1.0, 0.0625, 1.0, 0.0625, 0.8333, 0.173, 0.06417, 0.2108, 0.05273, 0.2108, 0.05273, 0.173, 0.06417, 0.0625, 0.8333, 0.0625, 1.0, 0.03125, 1.0, 0.03125, 0.8333, 0.03125, 0.8333, 0.03125, 1.0, 0.0, 1.0, 0.0, 0.8333, 0.75, 0.49, 0.7968, 0.4854, 0.8418, 0.4717, 0.8833, 0.4496, 0.9197, 0.4197, 0.9496, 0.3833, 0.9717, 0.3418, 0.9854, 0.2968, 0.99, 0.25, 0.9854, 0.2032, 0.9717, 0.1582, 0.9496, 0.1167, 0.9197, 0.08029, 0.8833, 0.05045, 0.8418, 0.02827, 0.7968, 0.01461, 0.75, 0.01, 0.7032, 0.01461, 0.6582, 0.02827, 0.6167, 0.05045, 0.5803, 0.08029, 0.5504, 0.1167, 0.5283, 0.1582, 0.5146, 0.2032, 0.51, 0.25, 0.5146, 0.2968, 0.5283, 0.3418, 0.5504, 0.3833, 0.5803, 0.4197, 0.6167, 0.4496, 0.6582, 0.4717, 0.7032, 0.4854, 0.03125, 0.5, 0.03125, 0.6667, 0.0, 0.6667, 0.0, 0.5, 0.03125, 0.6695, 0.03125, 0.8305, 0.0, 0.8305, 0.0, 0.6695, 0.0625, 0.5, 0.0625, 0.6667, 0.03125, 0.6667, 0.03125, 0.5, 0.0625, 0.6695, 0.0625, 0.8305, 0.03125, 0.8305, 0.03125, 0.6695, 0.09375, 0.5, 0.09375, 0.6667, 0.0625, 0.6667, 0.0625, 0.5, 0.09375, 0.6695, 0.09375, 0.8305, 0.0625, 0.8305, 0.0625, 0.6695, 0.125, 0.5, 0.125, 0.6667, 0.09375, 0.6667, 0.09375, 0.5, 0.125, 0.6695, 0.125, 0.8305, 0.09375, 0.8305, 0.09375, 0.6695, 0.1562, 0.5, 0.1562, 0.6667, 0.125, 0.6667, 0.125, 0.5, 0.1562, 0.6695, 0.1563, 0.8305, 0.125, 0.8305, 0.125, 0.6695, 0.1875, 0.5, 0.1875, 0.6667, 0.1562, 0.6667, 0.1562, 0.5, 0.1875, 0.6695, 0.1875, 0.8305, 0.1563, 0.8305, 0.1562, 0.6695, 0.2188, 0.5, 0.2188, 0.6667, 0.1875, 0.6667, 0.1875, 0.5, 0.2188, 0.6695, 0.2188, 0.8305, 0.1875, 0.8305, 0.1875, 0.6695, 0.25, 0.5, 0.25, 0.6667, 0.2188, 0.6667, 0.2188, 0.5, 0.25, 0.6695, 0.25, 0.8305, 0.2188, 0.8305, 0.2188, 0.6695, 0.2812, 0.5, 0.2812, 0.6667, 0.25, 0.6667, 0.25, 0.5, 0.2812, 0.6695, 0.2812, 0.8305, 0.25, 0.8305, 0.25, 0.6695, 0.3125, 0.5, 0.3125, 0.6667, 0.2812, 0.6667, 0.2812, 0.5, 0.3125, 0.6695, 0.3125, 0.8305, 0.2812, 0.8305, 0.2812, 0.6695, 0.3438, 0.5, 0.3438, 0.6667, 0.3125, 0.6667, 0.3125, 0.5, 0.3438, 0.6695, 0.3438, 0.8305, 0.3125, 0.8305, 0.3125, 0.6695, 0.375, 0.5, 0.375, 0.6667, 0.3438, 0.6667, 0.3438, 0.5, 0.375, 0.6695, 0.375, 0.8305, 0.3438, 0.8305, 0.3438, 0.6695, 0.4062, 0.5, 0.4062, 0.6667, 0.375, 0.6667, 0.375, 0.5, 0.4062, 0.6695, 0.4062, 0.8305, 0.375, 0.8305, 0.375, 0.6695, 0.4375, 0.5, 0.4375, 0.6667, 0.4062, 0.6667, 0.4062, 0.5, 0.4375, 0.6695, 0.4375, 0.8305, 0.4062, 0.8305, 0.4062, 0.6695, 0.4688, 0.5, 0.4688, 0.6667, 0.4375, 0.6667, 0.4375, 0.5, 0.4687, 0.6695, 0.4687, 0.8305, 0.4375, 0.8305, 0.4375, 0.6695, 0.5, 0.5, 0.5, 0.6667, 0.4688, 0.6667, 0.4688, 0.5, 0.5, 0.6695, 0.5, 0.8305, 0.4687, 0.8305, 0.4687, 0.6695, 0.5312, 0.5, 0.5312, 0.6667, 0.5, 0.6667, 0.5, 0.5, 0.5312, 0.6695, 0.5312, 0.8305, 0.5, 0.8305, 0.5, 0.6695, 0.5625, 0.5, 0.5625, 0.6667, 0.5312, 0.6667, 0.5312, 0.5, 0.5625, 0.6695, 0.5625, 0.8305, 0.5312, 0.8305, 0.5312, 0.6695, 0.5938, 0.5, 0.5938, 0.6667, 0.5625, 0.6667, 0.5625, 0.5, 0.5938, 0.6695, 0.5938, 0.8305, 0.5625, 0.8305, 0.5625, 0.6695, 0.625, 0.5, 0.625, 0.6667, 0.5938, 0.6667, 0.5938, 0.5, 0.625, 0.6695, 0.625, 0.8305, 0.5938, 0.8305, 0.5938, 0.6695, 0.6562, 0.5, 0.6562, 0.6667, 0.625, 0.6667, 0.625, 0.5, 0.6562, 0.6695, 0.6562, 0.8305, 0.625, 0.8305, 0.625, 0.6695, 0.6875, 0.5, 0.6875, 0.6667, 0.6562, 0.6667, 0.6562, 0.5, 0.6875, 0.6695, 0.6875, 0.8305, 0.6562, 0.8305, 0.6562, 0.6695, 0.7188, 0.5, 0.7188, 0.6667, 0.6875, 0.6667, 0.6875, 0.5, 0.7188, 0.6695, 0.7188, 0.8305, 0.6875, 0.8305, 0.6875, 0.6695, 0.75, 0.5, 0.75, 0.6667, 0.7188, 0.6667, 0.7188, 0.5, 0.75, 0.6695, 0.75, 0.8305, 0.7188, 0.8305, 0.7188, 0.6695, 0.7812, 0.5, 0.7812, 0.6667, 0.75, 0.6667, 0.75, 0.5, 0.7812, 0.6695, 0.7813, 0.8305, 0.75, 0.8305, 0.75, 0.6695, 0.8125, 0.5, 0.8125, 0.6667, 0.7812, 0.6667, 0.7812, 0.5, 0.8125, 0.6695, 0.8125, 0.8305, 0.7813, 0.8305, 0.7812, 0.6695, 0.8438, 0.5, 0.8438, 0.6667, 0.8125, 0.6667, 0.8125, 0.5, 0.8438, 0.6695, 0.8437, 0.8305, 0.8125, 0.8305, 0.8125, 0.6695, 0.875, 0.5, 0.875, 0.6667, 0.8438, 0.6667, 0.8438, 0.5, 0.875, 0.6695, 0.875, 0.8305, 0.8437, 0.8305, 0.8438, 0.6695, 0.9062, 0.5, 0.9062, 0.6667, 0.875, 0.6667, 0.875, 0.5, 0.9062, 0.6695, 0.9063, 0.8305, 0.875, 0.8305, 0.875, 0.6695, 0.9375, 0.5, 0.9375, 0.6667, 0.9062, 0.6667, 0.9062, 0.5, 0.9375, 0.6695, 0.9375, 0.8305, 0.9063, 0.8305, 0.9062, 0.6695, 0.9688, 0.5, 0.9688, 0.6667, 0.9375, 0.6667, 0.9375, 0.5, 0.9688, 0.6695, 0.9688, 0.8305, 0.9375, 0.8305, 0.9375, 0.6695, 1.0, 0.5, 1.0, 0.6667, 0.9688, 0.6667, 0.9688, 0.5, 1.0, 0.6695, 1.0, 0.8305, 0.9688, 0.8305, 0.9688, 0.6695, 0.03125, 0.6695, 0.0, 0.6695, 0.0, 0.6667, 0.03125, 0.6667, 0.0, 0.8305, 0.03125, 0.8305, 0.03125, 0.8333, 0.0, 0.8333, 0.0625, 0.6695, 0.03125, 0.6695, 0.03125, 0.6667, 0.0625, 0.6667, 0.03125, 0.8305, 0.0625, 0.8305, 0.0625, 0.8333, 0.03125, 0.8333, 0.09375, 0.6695, 0.0625, 0.6695, 0.0625, 0.6667, 0.09375, 0.6667, 0.0625, 0.8305, 0.09375, 0.8305, 0.09375, 0.8333, 0.0625, 0.8333, 0.125, 0.6695, 0.09375, 0.6695, 0.09375, 0.6667, 0.125, 0.6667, 0.09375, 0.8305, 0.125, 0.8305, 0.125, 0.8333, 0.09375, 0.8333, 0.1562, 0.6695, 0.125, 0.6695, 0.125, 0.6667, 0.1562, 0.6667, 0.125, 0.8305, 0.1563, 0.8305, 0.1562, 0.8333, 0.125, 0.8333, 0.1875, 0.6695, 0.1562, 0.6695, 0.1562, 0.6667, 0.1875, 0.6667, 0.1563, 0.8305, 0.1875, 0.8305, 0.1875, 0.8333, 0.1562, 0.8333, 0.2188, 0.6695, 0.1875, 0.6695, 0.1875, 0.6667, 0.2188, 0.6667, 0.1875, 0.8305, 0.2188, 0.8305, 0.2188, 0.8333, 0.1875, 0.8333, 0.25, 0.6695, 0.2188, 0.6695, 0.2188, 0.6667, 0.25, 0.6667, 0.2188, 0.8305, 0.25, 0.8305, 0.25, 0.8333, 0.2188, 0.8333, 0.2812, 0.6695, 0.25, 0.6695, 0.25, 0.6667, 0.2812, 0.6667, 0.25, 0.8305, 0.2812, 0.8305, 0.2812, 0.8333, 0.25, 0.8333, 0.3125, 0.6695, 0.2812, 0.6695, 0.2812, 0.6667, 0.3125, 0.6667, 0.2812, 0.8305, 0.3125, 0.8305, 0.3125, 0.8333, 0.2812, 0.8333, 0.3438, 0.6695, 0.3125, 0.6695, 0.3125, 0.6667, 0.3438, 0.6667, 0.3125, 0.8305, 0.3438, 0.8305, 0.3438, 0.8333, 0.3125, 0.8333, 0.375, 0.6695, 0.3438, 0.6695, 0.3438, 0.6667, 0.375, 0.6667, 0.3438, 0.8305, 0.375, 0.8305, 0.375, 0.8333, 0.3438, 0.8333, 0.4062, 0.6695, 0.375, 0.6695, 0.375, 0.6667, 0.4062, 0.6667, 0.375, 0.8305, 0.4062, 0.8305, 0.4062, 0.8333, 0.375, 0.8333, 0.4375, 0.6695, 0.4062, 0.6695, 0.4062, 0.6667, 0.4375, 0.6667, 0.4062, 0.8305, 0.4375, 0.8305, 0.4375, 0.8333, 0.4062, 0.8333, 0.4687, 0.6695, 0.4375, 0.6695, 0.4375, 0.6667, 0.4688, 0.6667, 0.4375, 0.8305, 0.4687, 0.8305, 0.4687, 0.8333, 0.4375, 0.8333, 0.5, 0.6695, 0.4687, 0.6695, 0.4688, 0.6667, 0.5, 0.6667, 0.4687, 0.8305, 0.5, 0.8305, 0.5, 0.8333, 0.4687, 0.8333, 0.5312, 0.6695, 0.5, 0.6695, 0.5, 0.6667, 0.5312, 0.6667, 0.5, 0.8305, 0.5312, 0.8305, 0.5312, 0.8333, 0.5, 0.8333, 0.5625, 0.6695, 0.5312, 0.6695, 0.5312, 0.6667, 0.5625, 0.6667, 0.5312, 0.8305, 0.5625, 0.8305, 0.5625, 0.8333, 0.5312, 0.8333, 0.5938, 0.6695, 0.5625, 0.6695, 0.5625, 0.6667, 0.5938, 0.6667, 0.5625, 0.8305, 0.5938, 0.8305, 0.5938, 0.8333, 0.5625, 0.8333, 0.625, 0.6695, 0.5938, 0.6695, 0.5938, 0.6667, 0.625, 0.6667, 0.5938, 0.8305, 0.625, 0.8305, 0.625, 0.8333, 0.5938, 0.8333, 0.6562, 0.6695, 0.625, 0.6695, 0.625, 0.6667, 0.6562, 0.6667, 0.625, 0.8305, 0.6562, 0.8305, 0.6562, 0.8333, 0.625, 0.8333, 0.6875, 0.6695, 0.6562, 0.6695, 0.6562, 0.6667, 0.6875, 0.6667, 0.6562, 0.8305, 0.6875, 0.8305, 0.6875, 0.8333, 0.6562, 0.8333, 0.7188, 0.6695, 0.6875, 0.6695, 0.6875, 0.6667, 0.7188, 0.6667, 0.6875, 0.8305, 0.7188, 0.8305, 0.7188, 0.8333, 0.6875, 0.8333, 0.75, 0.6695, 0.7188, 0.6695, 0.7188, 0.6667, 0.75, 0.6667, 0.7188, 0.8305, 0.75, 0.8305, 0.75, 0.8333, 0.7188, 0.8333, 0.7812, 0.6695, 0.75, 0.6695, 0.75, 0.6667, 0.7812, 0.6667, 0.75, 0.8305, 0.7813, 0.8305, 0.7812, 0.8333, 0.75, 0.8333, 0.8125, 0.6695, 0.7812, 0.6695, 0.7812, 0.6667, 0.8125, 0.6667, 0.7813, 0.8305, 0.8125, 0.8305, 0.8125, 0.8333, 0.7812, 0.8333, 0.8438, 0.6695, 0.8125, 0.6695, 0.8125, 0.6667, 0.8438, 0.6667, 0.8125, 0.8305, 0.8437, 0.8305, 0.8437, 0.8333, 0.8125, 0.8333, 0.875, 0.6695, 0.8438, 0.6695, 0.8438, 0.6667, 0.875, 0.6667, 0.8437, 0.8305, 0.875, 0.8305, 0.875, 0.8333, 0.8437, 0.8333, 0.9062, 0.6695, 0.875, 0.6695, 0.875, 0.6667, 0.9062, 0.6667, 0.875, 0.8305, 0.9063, 0.8305, 0.9062, 0.8333, 0.875, 0.8333, 0.9375, 0.6695, 0.9062, 0.6695, 0.9062, 0.6667, 0.9375, 0.6667, 0.9063, 0.8305, 0.9375, 0.8305, 0.9375, 0.8333, 0.9062, 0.8333, 0.9688, 0.6695, 0.9375, 0.6695, 0.9375, 0.6667, 0.9688, 0.6667, 0.9375, 0.8305, 0.9688, 0.8305, 0.9688, 0.8333, 0.9375, 0.8333, 1.0, 0.6695, 0.9688, 0.6695, 0.9688, 0.6667, 1.0, 0.6667, 0.9688, 0.8305, 1.0, 0.8305, 1.0, 0.8333, 0.9688, 0.8333, 0.25, 0.4511, 0.2892, 0.4473, 0.2968, 0.4854, 0.25, 0.49, 0.2892, 0.4473, 0.327, 0.4358, 0.3418, 0.4717, 0.2968, 0.4854, 0.327, 0.4358, 0.3617, 0.4172, 0.3833, 0.4496, 0.3418, 0.4717, 0.3617, 0.4172, 0.3922, 0.3922, 0.4197, 0.4197, 0.3833, 0.4496, 0.3922, 0.3922, 0.4172, 0.3617, 0.4496, 0.3833, 0.4197, 0.4197, 0.4172, 0.3617, 0.4358, 0.327, 0.4717, 0.3418, 0.4496, 0.3833, 0.4358, 0.327, 0.4473, 0.2892, 0.4854, 0.2968, 0.4717, 0.3418, 0.4473, 0.2892, 0.4511, 0.25, 0.49, 0.25, 0.4854, 0.2968, 0.4511, 0.25, 0.4473, 0.2108, 0.4854, 0.2032, 0.49, 0.25, 0.4473, 0.2108, 0.4358, 0.173, 0.4717, 0.1582, 0.4854, 0.2032, 0.4358, 0.173, 0.4172, 0.1383, 0.4496, 0.1167, 0.4717, 0.1582, 0.4172, 0.1383, 0.3922, 0.1078, 0.4197, 0.08029, 0.4496, 0.1167, 0.3922, 0.1078, 0.3617, 0.08276, 0.3833, 0.05045, 0.4197, 0.08029, 0.3617, 0.08276, 0.327, 0.06417, 0.3418, 0.02827, 0.3833, 0.05045, 0.327, 0.06417, 0.2892, 0.05273, 0.2968, 0.01461, 0.3418, 0.02827, 0.2892, 0.05273, 0.25, 0.04886, 0.25, 0.01, 0.2968, 0.01461, 0.25, 0.04886, 0.2108, 0.05273, 0.2032, 0.01461, 0.25, 0.01, 0.2108, 0.05273, 0.173, 0.06417, 0.1582, 0.02827, 0.2032, 0.01461, 0.173, 0.06417, 0.1383, 0.08276, 0.1167, 0.05045, 0.1582, 0.02827, 0.1383, 0.08276, 0.1078, 0.1078, 0.08029, 0.08029, 0.1167, 0.05045, 0.1078, 0.1078, 0.08276, 0.1383, 0.05045, 0.1167, 0.08029, 0.08029, 0.08276, 0.1383, 0.06417, 0.173, 0.02827, 0.1582, 0.05045, 0.1167, 0.06417, 0.173, 0.05273, 0.2108, 0.01461, 0.2032, 0.02827, 0.1582, 0.05273, 0.2108, 0.04886, 0.25, 0.01, 0.25, 0.01461, 0.2032, 0.04886, 0.25, 0.05273, 0.2892, 0.01461, 0.2968, 0.01, 0.25, 0.05273, 0.2892, 0.06417, 0.327, 0.02827, 0.3418, 0.01461, 0.2968, 0.06417, 0.327, 0.08276, 0.3617, 0.05045, 0.3833, 0.02827, 0.3418, 0.08276, 0.3617, 0.1078, 0.3922, 0.08029, 0.4197, 0.05045, 0.3833, 0.1078, 0.3922, 0.1383, 0.4172, 0.1167, 0.4496, 0.08029, 0.4197, 0.1383, 0.4172, 0.173, 0.4358, 0.1582, 0.4717, 0.1167, 0.4496, 0.173, 0.4358, 0.2108, 0.4473, 0.2032, 0.4854, 0.1582, 0.4717, 0.2108, 0.4473, 0.25, 0.4511, 0.25, 0.49, 0.2032, 0.4854, 0.2892, 0.4473, 0.25, 0.4511, 0.2108, 0.4473, 0.173, 0.4358, 0.1383, 0.4172, 0.1078, 0.3922, 0.08276, 0.3617, 0.06417, 0.327, 0.05273, 0.2892, 0.04886, 0.25, 0.05273, 0.2108, 0.06417, 0.173, 0.08276, 0.1383, 0.1078, 0.1078, 0.1383, 0.08276, 0.173, 0.06417, 0.2108, 0.05273, 0.25, 0.04886, 0.2892, 0.05273, 0.327, 0.06417, 0.3617, 0.08276, 0.3922, 0.1078, 0.4172, 0.1383, 0.4358, 0.173, 0.4473, 0.2108, 0.4511, 0.25, 0.4473, 0.2892, 0.4358, 0.327, 0.4172, 0.3617, 0.3922, 0.3922, 0.3617, 0.4172, 0.327, 0.4358, 0.4172, 0.3617, 0.3922, 0.3922, 0.3922, 0.3922, 0.4172, 0.3617, 0.25, 0.4511, 0.2108, 0.4473, 0.2108, 0.4473, 0.25, 0.4511, 0.1383, 0.08276, 0.173, 0.06417, 0.173, 0.06417, 0.1383, 0.08276, 0.4358, 0.327, 0.4172, 0.3617, 0.4172, 0.3617, 0.4358, 0.327, 0.1078, 0.1078, 0.1383, 0.08276, 0.1383, 0.08276, 0.1078, 0.1078, 0.4473, 0.2892, 0.4358, 0.327, 0.4358, 0.327, 0.4473, 0.2892, 0.08276, 0.1383, 0.1078, 0.1078, 0.1078, 0.1078, 0.08276, 0.1383, 0.4511, 0.25, 0.4473, 0.2892, 0.4473, 0.2892, 0.4511, 0.25, 0.06417, 0.173, 0.08276, 0.1383, 0.08276, 0.1383, 0.06417, 0.173, 0.4473, 0.2108, 0.4511, 0.25, 0.4511, 0.25, 0.4473, 0.2108, 0.05273, 0.2108, 0.06417, 0.173, 0.06417, 0.173, 0.05273, 0.2108, 0.4358, 0.173, 0.4473, 0.2108, 0.4473, 0.2108, 0.4358, 0.173, 0.04886, 0.25, 0.05273, 0.2108, 0.05273, 0.2108, 0.04886, 0.25, 0.4172, 0.1383, 0.4358, 0.173, 0.4358, 0.173, 0.4172, 0.1383, 0.05273, 0.2892, 0.04886, 0.25, 0.04886, 0.25, 0.05273, 0.2892, 0.3922, 0.1078, 0.4172, 0.1383, 0.4172, 0.1383, 0.3922, 0.1078, 0.06417, 0.327, 0.05273, 0.2892, 0.05273, 0.2892, 0.06417, 0.327, 0.3617, 0.08276, 0.3922, 0.1078, 0.3922, 0.1078, 0.3617, 0.08276, 0.08276, 0.3617, 0.06417, 0.327, 0.06417, 0.327, 0.08276, 0.3617, 0.327, 0.06417, 0.3617, 0.08276, 0.3617, 0.08276, 0.327, 0.06417, 0.2892, 0.4473, 0.25, 0.4511, 0.25, 0.4511, 0.2892, 0.4473, 0.1078, 0.3922, 0.08276, 0.3617, 0.08276, 0.3617, 0.1078, 0.3922, 0.2892, 0.05273, 0.327, 0.06417, 0.327, 0.06417, 0.2892, 0.05273, 0.327, 0.4358, 0.2892, 0.4473, 0.2892, 0.4473, 0.327, 0.4358, 0.1383, 0.4172, 0.1078, 0.3922, 0.1078, 0.3922, 0.1383, 0.4172, 0.25, 0.04886, 0.2892, 0.05273, 0.2892, 0.05273, 0.25, 0.04886, 0.3617, 0.4172, 0.327, 0.4358, 0.327, 0.4358, 0.3617, 0.4172, 0.173, 0.4358, 0.1383, 0.4172, 0.1383, 0.4172, 0.173, 0.4358, 0.2108, 0.05273, 0.25, 0.04886, 0.25, 0.04886, 0.2108, 0.05273, 0.3922, 0.3922, 0.3617, 0.4172, 0.3617, 0.4172, 0.3922, 0.3922, 0.2108, 0.4473, 0.173, 0.4358, 0.173, 0.4358, 0.2108, 0.4473])
me_cylinder.materials.append(mat_armour)
me_cylinder.materials.append(mat_metal)
me_cylinder.use_remesh_fix_poles = True
me_cylinder.use_remesh_preserve_attributes = False
me_cylinder.update()

# ---- objects
ob_cube = bpy.data.objects.new('Cube', me_cube_001)
ob_cube_004 = bpy.data.objects.new('Cube.004', me_cube_005)
ob_cube_005 = bpy.data.objects.new('Cube.005', me_cube_006)
ob_cylinder = bpy.data.objects.new('Cylinder', me_cylinder)

# ---- transforms, parenting, visibility, modifiers, constraints
ob_cube.location = (0.0, 0.0, 1.0)
ob_cube.scale = (1.6, 1.0, 0.5)
ob_cube_004.location = (-1.2, -1.6, 0.5)
ob_cube_004.scale = (1.0, 0.6, 0.5)
_m = ob_cube_004.modifiers.new('Mirror', 'MIRROR')
_m.use_axis = (True, True, False)
_m.mirror_object = ob_cube
ob_cube_005.location = (0.4, 0.0, 2.0)
ob_cube_005.scale = (0.96, 0.9, 0.3959)
ob_cylinder.location = (-1.3, 0.0, 2.0)
ob_cylinder.rotation_euler = (-1.344e-07, -1.571, 0.0)
ob_cylinder.scale = (0.2, 0.2, 1.54)
_m = ob_cylinder.modifiers.new('Auto Smooth', 'NODES')
_m.node_group = ng_auto_smooth
_gi = [s.identifier for s in ng_auto_smooth.interface.items_tree if s.item_type == 'SOCKET' and s.in_out == 'INPUT']
_m[_gi[1]] = 0.5236  # Angle

# ---- collection membership
col_collection.objects.link(ob_cube)
col_collection.objects.link(ob_cube_004)
col_collection.objects.link(ob_cube_005)
col_collection.objects.link(ob_cylinder)

# ---- scene / render settings (as saved in the file)
scene.frame_start = 1; scene.frame_end = 250; scene.frame_set(1)
scene.render.engine = 'BLENDER_EEVEE_NEXT'
scene.cycles.sampling_pattern = 'TABULATED_SOBOL'
scene.cycles.use_light_tree = False
scene.view_settings.view_transform = 'Filmic'
bpy.context.view_layer.update()

# ---- added for rendering (the .blend has no active camera and no usable light): camera, sun
cam_auto = bpy.data.cameras.new('AutoCamera')
cam_auto.lens = 50.0
cam_auto.sensor_width = 36.0
cam_auto.clip_end = 1000.0
ob_auto_camera = bpy.data.objects.new('AutoCamera', cam_auto)
scene.collection.objects.link(ob_auto_camera)
ob_auto_camera.location = (6.25509, -7.89011, 6.45803)
ob_auto_camera.rotation_euler = (1.09748, -7.21219e-08, 0.694738)
scene.camera = ob_auto_camera
light_auto_sun = bpy.data.lights.new('AutoSun', 'SUN')
light_auto_sun.energy = 3.0
light_auto_sun.angle = 0.0523599
ob_auto_sun = bpy.data.objects.new('AutoSun', light_auto_sun)
scene.collection.objects.link(ob_auto_sun)
ob_auto_sun.rotation_euler = (0.872665, 0.174533, 0.523599)
bpy.context.view_layer.update()
